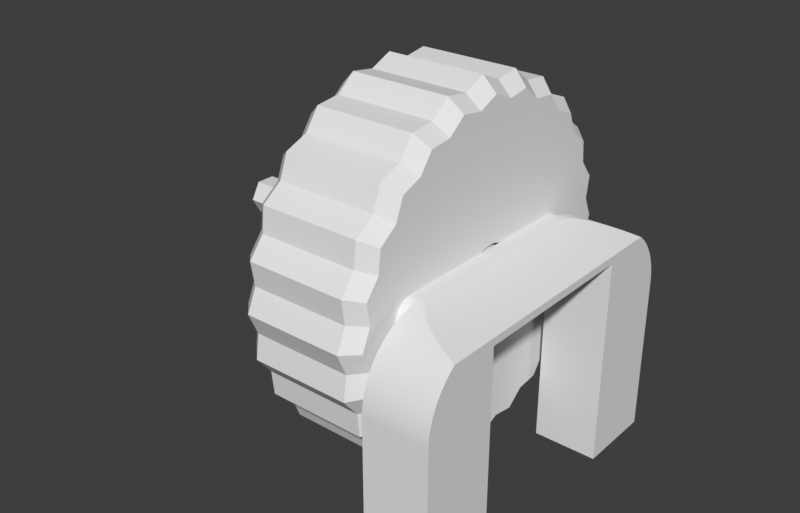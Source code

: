 # Source: scrollwheel.blend  (saved by Blender 4.5.87; exported with 4.5.12 LTS)
import bpy
from mathutils import Matrix  # noqa: F401  (used for matrix-valued properties, if any)

bpy.ops.wm.read_factory_settings(use_empty=True)
scene = bpy.context.scene
scene.name = 'Scene'

# ---- collections
col_scrollwheel = bpy.data.collections.new('Scrollwheel'); scene.collection.children.link(col_scrollwheel)
col_scrolwheel_bools = bpy.data.collections.new('Scrolwheel bools'); scene.collection.children.link(col_scrolwheel_bools)
col_basemesh = bpy.data.collections.new('basemesh')  # instanced only; not linked into the scene

# ---- materials (node trees are filled in below, after node groups)
mat_material_001 = bpy.data.materials.new('Material.001')

# ---- node groups
ng_scroll_parameters = bpy.data.node_groups.new('scroll parameters', 'GeometryNodeTree')
_s = ng_scroll_parameters.interface.new_socket(name='scroll radius offset', in_out='OUTPUT', socket_type='NodeSocketFloat')
_s.min_value = -2.0
_s.max_value = 3.0
_N = ng_scroll_parameters.nodes; _L = ng_scroll_parameters.links
n0 = _N.new('NodeGroupOutput'); n0.name = 'Group Output'; n0.location = (160, 0)
n0.width = 280
n0.inputs[0].default_value = 0.0
n0.is_active_output = True
ng_scroll = bpy.data.node_groups.new('scroll', 'GeometryNodeTree')
_s = ng_scroll.interface.new_socket(name='Geometry', in_out='OUTPUT', socket_type='NodeSocketGeometry')
_s = ng_scroll.interface.new_socket(name='Geometry', in_out='INPUT', socket_type='NodeSocketGeometry')
ng_scroll.is_modifier = True
_N = ng_scroll.nodes; _L = ng_scroll.links
n0 = _N.new('NodeGroupInput'); n0.name = 'Group Input'; n0.location = (-340, 0)
n1 = _N.new('NodeGroupOutput'); n1.name = 'Group Output'; n1.location = (660, 0)
n2 = _N.new('GeometryNodeSetPosition'); n2.name = 'Set Position'; n2.location = (420, 40)
n3 = _N.new('GeometryNodeInputNamedAttribute'); n3.name = 'Named Attribute'; n3.location = (-580, -40)
n3.inputs[0].default_value = 'scroll'
n4 = _N.new('GeometryNodeInputPosition'); n4.name = 'Position'; n4.location = (-800, -240)
n5 = _N.new('ShaderNodeCombineXYZ'); n5.name = 'Combine XYZ'; n5.location = (-380, -360)
n6 = _N.new('ShaderNodeSeparateXYZ'); n6.name = 'Separate XYZ'; n6.location = (-760, -380)
n7 = _N.new('ShaderNodeVectorMath'); n7.name = 'Vector Math'; n7.location = (60, -220)
n7.operation = 'SCALE'
n8 = _N.new('ShaderNodeVectorMath'); n8.name = 'Vector Math.002'; n8.location = (-140, -300)
n8.operation = 'NORMALIZE'
n9 = _N.new('GeometryNodeGroup'); n9.name = 'Value.001'; n9.location = (-260, -500)
n9.label = 'scroll'
n9.node_tree = ng_scroll_parameters
_L.new(n2.outputs[0], n1.inputs[0])
_L.new(n0.outputs[0], n2.inputs[0])
_L.new(n3.outputs[0], n2.inputs[1])
_L.new(n4.outputs[0], n6.inputs[0])
_L.new(n6.outputs[1], n5.inputs[1])
_L.new(n6.outputs[2], n5.inputs[2])
_L.new(n8.outputs[0], n7.inputs[0])
_L.new(n5.outputs[0], n8.inputs[0])
_L.new(n7.outputs[0], n2.inputs[3])
_L.new(n9.outputs[0], n7.inputs[3])
n1.is_active_output = True
ng_scroll_bool = bpy.data.node_groups.new('scroll bool', 'GeometryNodeTree')
_s = ng_scroll_bool.interface.new_socket(name='Geometry', in_out='OUTPUT', socket_type='NodeSocketGeometry')
_s = ng_scroll_bool.interface.new_socket(name='Geometry', in_out='INPUT', socket_type='NodeSocketGeometry')
ng_scroll_bool.is_modifier = True
_N = ng_scroll_bool.nodes; _L = ng_scroll_bool.links
n0 = _N.new('NodeGroupInput'); n0.name = 'Group Input'; n0.location = (-620, 40)
n1 = _N.new('NodeGroupOutput'); n1.name = 'Group Output'; n1.location = (540, 100)
n2 = _N.new('GeometryNodeSetPosition'); n2.name = 'Set Position'; n2.location = (220, 60)
n3 = _N.new('GeometryNodeInputPosition'); n3.name = 'Position'; n3.location = (-920, -140)
n4 = _N.new('ShaderNodeSeparateXYZ'); n4.name = 'Separate XYZ'; n4.location = (-760, -280)
n5 = _N.new('ShaderNodeCombineXYZ'); n5.name = 'Combine XYZ'; n5.location = (-540, -220)
n6 = _N.new('ShaderNodeVectorMath'); n6.name = 'Vector Math.001'; n6.location = (-80, -60)
n6.operation = 'SCALE'
n7 = _N.new('ShaderNodeVectorMath'); n7.name = 'Vector Math.002'; n7.location = (-260, -100)
n7.operation = 'NORMALIZE'
n8 = _N.new('GeometryNodeGroup'); n8.name = 'scroll parameters'; n8.location = (-200, -280)
n8.node_tree = ng_scroll_parameters
_L.new(n2.outputs[0], n1.inputs[0])
_L.new(n0.outputs[0], n2.inputs[0])
_L.new(n3.outputs[0], n4.inputs[0])
_L.new(n4.outputs[1], n5.inputs[1])
_L.new(n7.outputs[0], n6.inputs[0])
_L.new(n5.outputs[0], n7.inputs[0])
_L.new(n6.outputs[0], n2.inputs[3])
_L.new(n8.outputs[0], n6.inputs[3])
n1.is_active_output = True

# ---- material node trees

# ---- world
world_world = bpy.data.worlds.new('World'); scene.world = world_world
world_world.use_nodes = True; world_world.node_tree.nodes.clear()
_N = world_world.node_tree.nodes; _L = world_world.node_tree.links
n0 = _N.new('ShaderNodeOutputWorld'); n0.name = 'World Output'; n0.location = (300, 300)
n1 = _N.new('ShaderNodeBackground'); n1.name = 'Background'; n1.location = (10, 300)
n1.inputs[0].default_value = (0.239, 0.239, 0.239, 1.0)
n1.inputs[1].default_value = 0.2
_L.new(n1.outputs[0], n0.inputs[0])
n0.is_active_output = True
world_world.color = (0.05088, 0.05088, 0.05088)
world_world.use_sun_shadow = False
world_world.sun_shadow_jitter_overblur = 0.0

# ---- meshes
me_secondary_015mm_wheel = bpy.data.meshes.new('secondary_015mm_wheel')
me_secondary_015mm_wheel.from_pydata([(-0.75, 9.047, 1.191), (-6.0, 9.244, 2.477), (-0.75, 9.244, 2.477), (-6.0, 9.047, 1.191), (-0.75, 8.43, 3.492), (-6.0, 8.43, 3.492), (0.0, 8.54, 2.288), (0.0, 8.358, 1.1), (-6.75, 8.54, 2.288), (-6.75, 8.358, 1.1), (-0.75, 9.57, -2.704e-06), (-6.0, 9.57, -2.704e-06), (-6.0, 8.288, 4.785), (-0.75, 8.288, 4.785), (0.0, 7.788, 3.226), (-6.75, 7.788, 3.226), (0.0, -6.688, 5.132), (0.0, -5.132, 6.688), (0.0, -6.251, 6.251), (0.0, -3.226, 7.788), (0.0, -4.42, 7.656), (0.0, -7.788, 3.226), (0.0, -7.656, 4.42), (0.0, -1.1, 8.358), (0.0, -2.288, 8.54), (0.0, -8.358, 1.1), (0.0, -8.54, 2.288), (0.0, -8.358, -1.1), (0.0, -8.841, -1.899e-06), (0.0, 1.1, 8.358), (0.0, 1.674e-06, 8.841), (0.0, -7.788, -3.226), (0.0, -8.54, -2.288), (0.0, 3.226, 7.788), (0.0, 2.288, 8.54), (-1.374e-08, -1.152, 1.181), (-1.442e-08, -1.21, 1.122), (-1.302e-08, -1.092, 1.237), (-1.507e-08, -1.264, 1.061), (-1.227e-08, -1.029, 1.29), (-1.568e-08, -1.315, 0.9963), (-1.149e-08, -0.9632, 1.34), (-1.626e-08, -1.363, 0.9295), (-1.068e-08, -0.8952, 1.386), (-1.679e-08, -1.408, 0.8604), (-9.838e-09, -0.825, 1.429), (-1.728e-08, -1.449, 0.7891), (-8.976e-09, -0.7527, 1.468), (-1.773e-08, -1.487, 0.7159), (-8.093e-09, -0.6786, 1.504), (-1.813e-08, -1.52, 0.6409), (-7.188e-09, -0.6028, 1.536), (-1.849e-08, -1.55, 0.5643), (-6.267e-09, -0.5255, 1.564), (-1.88e-08, -1.577, 0.4863), (-5.329e-09, -0.4469, 1.588), (-1.907e-08, -1.599, 0.4071), (-4.378e-09, -0.3672, 1.609), (-1.929e-08, -1.617, 0.3269), (-3.417e-09, -0.2865, 1.625), (-1.946e-08, -1.632, 0.2459), (-2.447e-09, -0.2052, 1.637), (-1.958e-08, -1.642, 0.1643), (-1.47e-09, -0.1233, 1.645), (0.0, 5.132, 6.688), (0.0, 4.42, 7.656), (0.0, -6.688, -5.132), (0.0, -7.656, -4.42), (-1.965e-08, -1.648, 0.08225), (-4.905e-10, -0.04114, 1.649), (-1.968e-08, -1.65, 7.212e-08), (4.905e-10, 0.04114, 1.649), (-1.965e-08, -1.648, -0.08225), (1.47e-09, 0.1233, 1.645), (-1.958e-08, -1.642, -0.1643), (2.447e-09, 0.2052, 1.637), (-1.946e-08, -1.632, -0.2459), (3.417e-09, 0.2865, 1.625), (-1.929e-08, -1.617, -0.3269), (4.378e-09, 0.3672, 1.609), (-1.907e-08, -1.599, -0.4071), (5.329e-09, 0.4469, 1.588), (-1.88e-08, -1.577, -0.4863), (6.267e-09, 0.5255, 1.564), (-1.849e-08, -1.55, -0.5643), (7.188e-09, 0.6028, 1.536), (-1.813e-08, -1.52, -0.6409), (8.093e-09, 0.6786, 1.504), (-1.773e-08, -1.487, -0.7159), (8.976e-09, 0.7527, 1.468), (-1.728e-08, -1.449, -0.7891), (9.838e-09, 0.825, 1.429), (-1.679e-08, -1.408, -0.8604), (1.068e-08, 0.8952, 1.386), (-1.626e-08, -1.363, -0.9295), (1.149e-08, 0.9632, 1.34), (-1.568e-08, -1.315, -0.9963), (1.227e-08, 1.029, 1.29), (-1.507e-08, -1.264, -1.061), (1.302e-08, 1.092, 1.237), (-1.442e-08, -1.21, -1.122), (1.374e-08, 1.152, 1.181), (-1.374e-08, -1.152, -1.181), (0.0, 6.688, 5.132), (0.0, 6.251, 6.251), (1.442e-08, 1.21, 1.122), (1.507e-08, 1.264, 1.061), (1.568e-08, 1.315, 0.9963), (1.626e-08, 1.363, 0.9295), (1.679e-08, 1.408, 0.8604), (0.0, -5.132, -6.688), (0.0, -6.251, -6.251), (-9.838e-09, -0.825, -1.429), (-1.068e-08, -0.8952, -1.386), (-1.149e-08, -0.9632, -1.34), (-1.227e-08, -1.029, -1.29), (-1.302e-08, -1.092, -1.237), (0.0, 7.656, 4.42), (1.728e-08, 1.449, 0.7891), (1.773e-08, 1.487, 0.7159), (1.813e-08, 1.52, 0.6409), (1.849e-08, 1.55, 0.5643), (1.88e-08, 1.577, 0.4863), (1.907e-08, 1.599, 0.4071), (0.0, -3.226, -7.788), (0.0, -4.42, -7.656), (-5.329e-09, -0.4469, -1.588), (-6.267e-09, -0.5255, -1.564), (-7.188e-09, -0.6028, -1.536), (-8.093e-09, -0.6786, -1.504), (-8.976e-09, -0.7527, -1.468), (1.929e-08, 1.617, 0.3269), (1.946e-08, 1.632, 0.2459), (1.958e-08, 1.642, 0.1643), (1.965e-08, 1.648, 0.08225), (1.968e-08, 1.65, -7.212e-08), (0.0, -1.1, -8.358), (0.0, -2.288, -8.54), (-4.905e-10, -0.04114, -1.649), (-1.47e-09, -0.1233, -1.645), (-2.447e-09, -0.2052, -1.637), (-3.417e-09, -0.2865, -1.625), (-4.378e-09, -0.3672, -1.609), (0.0, 8.358, -1.1), (0.0, 8.841, -2.672e-06), (1.965e-08, 1.648, -0.08225), (1.958e-08, 1.642, -0.1643), (1.946e-08, 1.632, -0.2459), (1.929e-08, 1.617, -0.3269), (1.907e-08, 1.599, -0.4071), (0.0, 1.1, -8.358), (0.0, 9.013e-07, -8.841), (5.329e-09, 0.4469, -1.588), (4.378e-09, 0.3672, -1.609), (3.417e-09, 0.2865, -1.625), (2.447e-09, 0.2052, -1.637), (1.47e-09, 0.1233, -1.645), (4.905e-10, 0.04114, -1.649), (0.0, 7.788, -3.226), (0.0, 8.54, -2.288), (1.88e-08, 1.577, -0.4863), (1.849e-08, 1.55, -0.5643), (1.813e-08, 1.52, -0.6409), (1.773e-08, 1.487, -0.7159), (1.728e-08, 1.449, -0.7891), (0.0, 3.226, -7.788), (0.0, 2.288, -8.54), (9.838e-09, 0.825, -1.429), (8.976e-09, 0.7527, -1.468), (8.093e-09, 0.6786, -1.504), (7.188e-09, 0.6028, -1.536), (6.267e-09, 0.5255, -1.564), (0.0, 6.688, -5.132), (1.679e-08, 1.408, -0.8604), (1.626e-08, 1.363, -0.9295), (1.568e-08, 1.315, -0.9963), (1.507e-08, 1.264, -1.061), (1.442e-08, 1.21, -1.122), (1.374e-08, 1.152, -1.181), (0.0, 5.132, -6.688), (1.302e-08, 1.092, -1.237), (1.227e-08, 1.029, -1.29), (1.149e-08, 0.9632, -1.34), (1.068e-08, 0.8952, -1.386), (0.0, 7.656, -4.42), (0.0, 4.42, -7.656), (0.0, 6.251, -6.251), (-6.75, -6.688, 5.132), (-6.75, -6.251, 6.251), (-6.75, -5.132, 6.688), (-6.75, -3.226, 7.788), (-6.75, -4.42, 7.656), (-6.75, -7.788, 3.226), (-6.75, -7.656, 4.42), (-6.75, -1.1, 8.358), (-6.75, -2.288, 8.54), (-6.75, -8.358, 1.1), (-6.75, -8.54, 2.288), (-6.75, 1.1, 8.358), (-6.75, 1.746e-06, 8.841), (-6.75, -8.358, -1.1), (-6.75, -8.841, -1.899e-06), (-6.75, -5.498, 0.866), (-6.75, -6.364, 2.782e-07), (-6.75, -7.788, -3.226), (-6.75, -8.54, -2.288), (-6.75, 3.226, 7.788), (-6.75, 2.288, 8.54), (-6.75, -3.023, 0.866), (-6.75, 2.505e-07, 3.889), (-6.75, 5.132, 6.688), (-6.75, 4.42, 7.656), (-6.75, -6.688, -5.132), (-6.75, -7.656, -4.42), (-6.75, 6.688, 5.132), (-6.75, 6.251, 6.251), (-6.75, -5.132, -6.688), (-6.75, -6.251, -6.251), (-6.75, 3.023, 0.866), (-6.75, 5.498, 0.866), (-6.75, 7.656, 4.42), (-6.75, -3.226, -7.788), (-6.75, -4.42, -7.656), (-6.75, -1.977e-07, -6.364), (-6.75, 6.364, -2.782e-07), (-6.75, -1.1, -8.358), (-6.75, -2.288, -8.54), (-6.75, 8.358, -1.1), (-6.75, 8.841, -2.672e-06), (-6.75, 1.1, -8.358), (-6.75, 9.73e-07, -8.841), (-6.75, 7.788, -3.226), (-6.75, 8.54, -2.288), (-6.75, 3.226, -7.788), (-6.75, 2.288, -8.54), (-6.75, 6.688, -5.132), (-6.75, 5.132, -6.688), (-6.75, 7.656, -4.42), (-6.75, 4.42, -7.656), (-6.75, 6.251, -6.251), (-0.75, 9.047, -1.191), (-6.0, 9.047, -1.191), (-0.75, 7.239, 5.555), (-6.0, 7.239, 5.555), (-0.75, 9.244, -2.477), (-0.75, 6.767, 6.767), (-0.75, 8.43, -3.492), (-0.75, 5.555, 7.239), (-0.75, 8.288, -4.785), (-0.75, 4.785, 8.288), (-0.75, 7.239, -5.555), (-0.75, 3.492, 8.43), (-0.75, 6.767, -6.767), (-0.75, 2.477, 9.244), (-0.75, 5.555, -7.239), (-0.75, 1.191, 9.047), (-0.75, 4.785, -8.288), (-0.75, 1.714e-06, 9.57), (-0.75, 3.492, -8.43), (-0.75, -1.191, 9.047), (-0.75, 2.477, -9.244), (-0.75, -2.477, 9.244), (-0.75, 1.191, -9.047), (-0.75, -3.492, 8.43), (-0.75, 8.774e-07, -9.57), (-0.75, -4.785, 8.288), (-0.75, -1.191, -9.047), (-0.75, -5.555, 7.239), (-0.75, -2.477, -9.244), (-0.75, -6.767, 6.767), (-0.75, -3.492, -8.43), (-0.75, -7.239, 5.555), (-0.75, -4.785, -8.288), (-0.75, -8.288, 4.785), (-0.75, -5.555, -7.239), (-0.75, -8.43, 3.492), (-0.75, -6.767, -6.767), (-0.75, -9.244, 2.477), (-0.75, -7.239, -5.555), (-0.75, -9.047, 1.191), (-0.75, -8.288, -4.785), (-0.75, -9.57, -1.868e-06), (-0.75, -8.43, -3.492), (-0.75, -9.047, -1.191), (-0.75, -9.244, -2.477), (-4.5, 1.65, -7.212e-08), (-4.5, 1.648, -0.08225), (-4.5, 1.642, -0.1643), (-4.5, 1.632, -0.2459), (-4.5, 1.617, -0.3269), (-4.5, 1.599, -0.4071), (-4.5, 1.577, -0.4863), (-4.5, 1.55, -0.5643), (-4.5, 1.52, -0.6409), (-4.5, 1.487, -0.7159), (-4.5, 1.449, -0.7891), (-4.5, 1.408, -0.8604), (-4.5, 1.363, -0.9295), (-4.5, 1.315, -0.9963), (-4.5, 1.264, -1.061), (-4.5, 1.21, -1.122), (-4.5, 1.152, -1.181), (-4.5, 1.092, -1.237), (-4.5, 1.029, -1.29), (-4.5, 0.9632, -1.34), (-4.5, 0.8952, -1.386), (-4.5, 0.825, -1.429), (-4.5, 0.7527, -1.468), (-4.5, 0.6786, -1.504), (-4.5, 0.6028, -1.536), (-4.5, 0.5255, -1.564), (-4.5, 0.4469, -1.588), (-4.5, 0.3672, -1.609), (-4.5, 0.2865, -1.625), (-4.5, 0.2052, -1.637), (-4.5, 0.1233, -1.645), (-4.5, 0.04114, -1.649), (-4.5, -0.04114, -1.649), (-4.5, -0.1233, -1.645), (-4.5, -0.2052, -1.637), (-4.5, -0.2865, -1.625), (-4.5, -0.3672, -1.609), (-4.5, -0.4469, -1.588), (-4.5, -0.5255, -1.564), (-4.5, -0.6028, -1.536), (-4.5, -0.6786, -1.504), (-4.5, -0.7527, -1.468), (-4.5, -0.825, -1.429), (-4.5, -0.8952, -1.386), (-4.5, -0.9632, -1.34), (-4.5, -1.029, -1.29), (-4.5, -1.092, -1.237), (-4.5, -1.152, -1.181), (-4.5, -1.21, -1.122), (-4.5, -1.264, -1.061), (-4.5, -1.315, -0.9963), (-4.5, -1.363, -0.9295), (-4.5, -1.408, -0.8604), (-4.5, -1.449, -0.7891), (-4.5, -1.487, -0.7159), (-4.5, -1.52, -0.6409), (-4.5, -1.55, -0.5643), (-4.5, -1.577, -0.4863), (-4.5, -1.599, -0.4071), (-4.5, -1.617, -0.3269), (-4.5, -1.632, -0.2459), (-4.5, -1.642, -0.1643), (-4.5, -1.648, -0.08225), (-4.5, -1.65, 7.212e-08), (-4.5, -1.648, 0.08225), (-4.5, -1.642, 0.1643), (-4.5, -1.632, 0.2459), (-4.5, -1.617, 0.3269), (-4.5, -1.599, 0.4071), (-4.5, -1.577, 0.4863), (-4.5, -1.55, 0.5643), (-4.5, -1.52, 0.6409), (-4.5, -1.487, 0.7159), (-4.5, -1.449, 0.7891), (-4.5, -1.408, 0.8604), (-4.5, -1.363, 0.9295), (-4.5, -1.315, 0.9963), (-4.5, -1.264, 1.061), (-4.5, -1.21, 1.122), (-4.5, -1.152, 1.181), (-4.5, -1.092, 1.237), (-4.5, -1.029, 1.29), (-4.5, -0.9632, 1.34), (-4.5, -0.8952, 1.386), (-4.5, -0.825, 1.429), (-4.5, -0.7527, 1.468), (-4.5, -0.6786, 1.504), (-4.5, -0.6028, 1.536), (-4.5, -0.5255, 1.564), (-4.5, -0.4469, 1.588), (-4.5, -0.3672, 1.609), (-4.5, -0.2865, 1.625), (-4.5, -0.2052, 1.637), (-4.5, -0.1233, 1.645), (-4.5, -0.04114, 1.649), (-4.5, 0.04114, 1.649), (-4.5, 0.1233, 1.645), (-4.5, 0.2052, 1.637), (-4.5, 0.2865, 1.625), (-4.5, 0.3672, 1.609), (-4.5, 0.4469, 1.588), (-4.5, 0.5255, 1.564), (-4.5, 0.6028, 1.536), (-4.5, 0.6786, 1.504), (-4.5, 0.7527, 1.468), (-4.5, 0.825, 1.429), (-4.5, 0.8952, 1.386), (-4.5, 0.9632, 1.34), (-4.5, 1.029, 1.29), (-4.5, 1.092, 1.237), (-4.5, 1.152, 1.181), (-4.5, 1.21, 1.122), (-4.5, 1.264, 1.061), (-4.5, 1.315, 0.9963), (-4.5, 1.363, 0.9295), (-4.5, 1.408, 0.8604), (-4.5, 1.449, 0.7891), (-4.5, 1.487, 0.7159), (-4.5, 1.52, 0.6409), (-4.5, 1.55, 0.5643), (-4.5, 1.577, 0.4863), (-4.5, 1.599, 0.4071), (-4.5, 1.617, 0.3269), (-4.5, 1.632, 0.2459), (-4.5, 1.642, 0.1643), (-4.5, 1.648, 0.08225), (-6.0, 9.244, -2.477), (-6.0, 6.767, 6.767), (-6.0, 8.43, -3.492), (-6.0, 5.555, 7.239), (-6.0, 8.288, -4.785), (-6.0, 4.785, 8.288), (-6.0, 7.239, -5.555), (-6.0, 3.492, 8.43), (-6.0, 6.767, -6.767), (-6.0, 2.477, 9.244), (-6.0, 5.555, -7.239), (-6.0, 1.191, 9.047), (-6.0, 4.785, -8.288), (-6.0, 1.77e-06, 9.57), (-6.0, 3.492, -8.43), (-6.0, -1.191, 9.047), (-6.0, 2.477, -9.244), (-6.0, -2.477, 9.244), (-6.0, 1.191, -9.047), (-6.0, -3.492, 8.43), (-6.0, 9.331e-07, -9.57), (-6.0, -4.785, 8.288), (-6.0, -1.191, -9.047), (-6.0, -5.555, 7.239), (-6.0, -2.477, -9.244), (-6.0, -6.767, 6.767), (-6.0, -3.492, -8.43), (-6.0, -7.239, 5.555), (-6.0, -4.785, -8.288), (-6.0, -8.288, 4.785), (-6.0, -5.555, -7.239), (-6.0, -8.43, 3.492), (-6.0, -6.767, -6.767), (-6.0, -9.244, 2.477), (-6.0, -7.239, -5.555), (-6.0, -9.047, 1.191), (-6.0, -8.288, -4.785), (-6.0, -9.57, -1.868e-06), (-6.0, -8.43, -3.492), (-6.0, -9.047, -1.191), (-6.0, -9.244, -2.477), (-4.5, -5.498, 0.866), (-4.5, -3.023, 0.866), (-4.5, 2.237e-07, 3.889), (-4.5, 3.023, 0.866), (-4.5, 5.498, 0.866), (-4.5, 6.364, -2.782e-07), (-4.5, -2.245e-07, -6.364), (-4.5, -6.364, 2.782e-07)], [], [(0, 1, 2), (0, 3, 1), (4, 2, 1), (4, 1, 5), (0, 2, 6), (7, 0, 6), (3, 8, 1), (9, 8, 3), (0, 10, 11), (0, 11, 3), (4, 12, 13), (4, 5, 12), (4, 6, 2), (14, 6, 4), (5, 1, 8), (15, 5, 8), (16, 17, 18), (19, 20, 17), (21, 16, 22), (23, 24, 19), (25, 21, 26), (27, 25, 28), (29, 30, 23), (31, 27, 32), (33, 34, 29), (35, 17, 16), (36, 35, 16), (37, 17, 35), (38, 36, 16), (39, 17, 37), (40, 38, 16), (41, 17, 39), (42, 40, 16), (43, 17, 41), (44, 42, 16), (45, 17, 43), (45, 19, 17), (46, 44, 16), (46, 16, 21), (47, 19, 45), (48, 46, 21), (49, 19, 47), (50, 48, 21), (51, 19, 49), (52, 50, 21), (53, 19, 51), (54, 52, 21), (55, 19, 53), (55, 23, 19), (56, 54, 21), (56, 21, 25), (57, 23, 55), (58, 56, 25), (59, 23, 57), (60, 58, 25), (61, 23, 59), (62, 60, 25), (63, 23, 61), (64, 65, 33), (66, 31, 67), (68, 62, 25), (69, 23, 63), (70, 68, 25), (70, 25, 27), (71, 29, 23), (71, 23, 69), (72, 70, 27), (73, 29, 71), (74, 72, 27), (75, 29, 73), (76, 74, 27), (77, 29, 75), (78, 76, 27), (79, 29, 77), (80, 27, 31), (80, 78, 27), (81, 33, 29), (81, 29, 79), (82, 80, 31), (83, 33, 81), (84, 82, 31), (85, 33, 83), (86, 84, 31), (87, 33, 85), (88, 86, 31), (89, 33, 87), (90, 88, 31), (91, 33, 89), (91, 64, 33), (92, 90, 31), (92, 31, 66), (93, 64, 91), (94, 92, 66), (95, 64, 93), (96, 94, 66), (97, 64, 95), (98, 96, 66), (99, 64, 97), (100, 98, 66), (101, 64, 99), (102, 100, 66), (103, 64, 101), (103, 104, 64), (103, 101, 105), (103, 105, 106), (103, 106, 107), (103, 107, 108), (103, 108, 109), (110, 66, 111), (110, 102, 66), (110, 112, 113), (110, 113, 114), (110, 114, 115), (110, 115, 116), (110, 116, 102), (14, 117, 103), (14, 109, 118), (14, 118, 119), (14, 119, 120), (14, 120, 121), (14, 121, 122), (14, 122, 123), (14, 103, 109), (124, 110, 125), (124, 112, 110), (124, 126, 127), (124, 127, 128), (124, 128, 129), (124, 129, 130), (124, 130, 112), (7, 6, 14), (7, 14, 123), (7, 123, 131), (7, 131, 132), (7, 132, 133), (7, 133, 134), (7, 134, 135), (136, 124, 137), (136, 126, 124), (136, 138, 139), (136, 139, 140), (136, 140, 141), (136, 141, 142), (136, 142, 126), (143, 144, 7), (143, 7, 135), (143, 135, 145), (143, 145, 146), (143, 146, 147), (143, 147, 148), (143, 148, 149), (150, 136, 151), (150, 152, 153), (150, 153, 154), (150, 138, 136), (150, 154, 155), (150, 155, 156), (150, 156, 157), (150, 157, 138), (158, 159, 143), (158, 143, 149), (158, 149, 160), (158, 160, 161), (158, 161, 162), (158, 162, 163), (158, 163, 164), (165, 150, 166), (165, 167, 168), (165, 168, 169), (165, 169, 170), (165, 170, 171), (165, 171, 152), (165, 152, 150), (172, 164, 173), (172, 173, 174), (172, 174, 175), (172, 175, 176), (172, 176, 177), (172, 177, 178), (172, 158, 164), (179, 172, 178), (179, 178, 180), (179, 180, 181), (179, 181, 182), (179, 182, 183), (179, 183, 167), (179, 167, 165), (184, 158, 172), (185, 179, 165), (186, 172, 179), (0, 144, 10), (7, 144, 0), (187, 188, 189), (190, 189, 191), (192, 193, 187), (194, 190, 195), (196, 197, 192), (198, 194, 199), (200, 201, 196), (202, 192, 187), (202, 196, 192), (203, 200, 196), (203, 196, 202), (204, 205, 200), (204, 200, 203), (206, 198, 207), (208, 187, 189), (208, 202, 187), (209, 189, 190), (209, 190, 194), (209, 194, 198), (209, 198, 206), (209, 208, 189), (210, 206, 211), (210, 209, 206), (212, 213, 204), (212, 204, 203), (214, 210, 215), (216, 217, 212), (218, 210, 214), (218, 209, 210), (219, 218, 214), (15, 219, 214), (15, 214, 220), (221, 222, 216), (223, 221, 216), (9, 219, 15), (9, 15, 8), (9, 224, 219), (225, 226, 221), (225, 221, 223), (227, 9, 228), (227, 224, 9), (229, 230, 225), (229, 225, 223), (231, 227, 232), (231, 224, 227), (233, 234, 229), (233, 229, 223), (235, 224, 231), (236, 233, 223), (237, 235, 231), (238, 233, 236), (239, 236, 235), (203, 223, 216), (203, 216, 212), (223, 224, 235), (223, 235, 236), (3, 11, 228), (9, 3, 228), (240, 11, 10), (240, 241, 11), (242, 13, 12), (242, 12, 243), (4, 13, 117), (14, 4, 117), (5, 220, 12), (15, 220, 5), (240, 10, 144), (143, 240, 144), (242, 117, 13), (103, 117, 242), (240, 159, 244), (143, 159, 240), (242, 245, 104), (103, 242, 104), (246, 244, 159), (158, 246, 159), (247, 104, 245), (64, 104, 247), (246, 184, 248), (158, 184, 246), (247, 249, 65), (64, 247, 65), (250, 248, 184), (172, 250, 184), (251, 65, 249), (33, 65, 251), (250, 186, 252), (172, 186, 250), (251, 253, 34), (33, 251, 34), (254, 252, 186), (179, 254, 186), (255, 34, 253), (29, 34, 255), (254, 185, 256), (179, 185, 254), (255, 257, 30), (29, 255, 30), (258, 256, 185), (165, 258, 185), (259, 30, 257), (23, 30, 259), (258, 166, 260), (165, 166, 258), (259, 261, 24), (23, 259, 24), (262, 260, 166), (150, 262, 166), (263, 24, 261), (19, 24, 263), (262, 151, 264), (150, 151, 262), (263, 265, 20), (19, 263, 20), (266, 264, 151), (136, 266, 151), (267, 20, 265), (17, 20, 267), (266, 137, 268), (136, 137, 266), (267, 269, 18), (17, 267, 18), (270, 268, 137), (124, 270, 137), (271, 18, 269), (16, 18, 271), (270, 125, 272), (124, 125, 270), (271, 273, 22), (16, 271, 22), (274, 272, 125), (110, 274, 125), (275, 22, 273), (21, 22, 275), (274, 111, 276), (110, 111, 274), (275, 277, 26), (21, 275, 26), (278, 276, 111), (66, 278, 111), (279, 26, 277), (25, 26, 279), (278, 67, 280), (66, 67, 278), (279, 281, 28), (25, 279, 28), (282, 280, 67), (31, 282, 67), (283, 28, 281), (27, 28, 283), (282, 32, 284), (31, 32, 282), (283, 284, 32), (27, 283, 32), (145, 135, 285), (145, 285, 286), (145, 286, 287), (146, 287, 288), (146, 145, 287), (147, 146, 288), (148, 288, 289), (148, 289, 290), (148, 147, 288), (149, 290, 291), (149, 148, 290), (160, 149, 291), (161, 291, 292), (161, 292, 293), (161, 160, 291), (162, 161, 293), (163, 293, 294), (163, 294, 295), (163, 162, 293), (164, 163, 295), (173, 164, 295), (173, 295, 296), (174, 173, 296), (174, 296, 297), (174, 297, 298), (175, 174, 298), (176, 175, 298), (176, 298, 299), (176, 299, 300), (177, 176, 300), (178, 177, 300), (178, 300, 301), (180, 301, 302), (180, 178, 301), (181, 302, 303), (181, 303, 304), (181, 180, 302), (182, 304, 305), (182, 181, 304), (183, 182, 305), (167, 305, 306), (167, 306, 307), (167, 183, 305), (168, 167, 307), (169, 307, 308), (169, 308, 309), (169, 168, 307), (170, 169, 309), (171, 309, 310), (171, 170, 309), (152, 310, 311), (152, 311, 312), (152, 171, 310), (153, 152, 312), (154, 312, 313), (154, 153, 312), (155, 313, 314), (155, 154, 313), (156, 314, 315), (156, 155, 314), (157, 315, 316), (157, 316, 317), (157, 156, 315), (138, 157, 317), (139, 317, 318), (139, 318, 319), (139, 138, 317), (140, 139, 319), (141, 319, 320), (141, 140, 319), (142, 320, 321), (142, 141, 320), (126, 321, 322), (126, 142, 321), (127, 126, 322), (127, 322, 323), (128, 127, 323), (128, 323, 324), (129, 128, 324), (129, 324, 325), (130, 129, 325), (130, 325, 326), (112, 130, 326), (112, 326, 327), (113, 112, 327), (113, 327, 328), (114, 113, 328), (114, 328, 329), (115, 114, 329), (115, 329, 330), (116, 115, 330), (116, 330, 331), (102, 116, 331), (102, 331, 332), (102, 332, 333), (100, 102, 333), (98, 333, 334), (98, 100, 333), (96, 334, 335), (96, 335, 336), (96, 98, 334), (94, 96, 336), (92, 336, 337), (92, 94, 336), (90, 337, 338), (90, 92, 337), (88, 338, 339), (88, 90, 338), (86, 339, 340), (86, 88, 339), (84, 340, 341), (84, 86, 340), (82, 341, 342), (82, 84, 341), (80, 342, 343), (80, 82, 342), (78, 343, 344), (78, 80, 343), (76, 344, 345), (76, 345, 346), (76, 78, 344), (74, 76, 346), (74, 346, 347), (72, 74, 347), (70, 72, 347), (70, 347, 348), (68, 70, 348), (68, 348, 349), (62, 68, 349), (62, 349, 350), (60, 62, 350), (60, 350, 351), (58, 60, 351), (58, 351, 352), (56, 58, 352), (56, 352, 353), (54, 56, 353), (54, 353, 354), (52, 54, 354), (52, 354, 355), (50, 52, 355), (50, 355, 356), (50, 356, 357), (48, 50, 357), (46, 48, 357), (46, 357, 358), (44, 46, 358), (44, 358, 359), (44, 359, 360), (42, 44, 360), (40, 42, 360), (40, 360, 361), (38, 40, 361), (38, 361, 362), (36, 38, 362), (36, 362, 363), (36, 363, 364), (35, 36, 364), (37, 35, 364), (37, 364, 365), (39, 37, 365), (39, 365, 366), (41, 39, 366), (41, 366, 367), (43, 367, 368), (43, 41, 367), (43, 368, 369), (45, 43, 369), (47, 369, 370), (47, 45, 369), (49, 370, 371), (49, 371, 372), (49, 47, 370), (51, 49, 372), (53, 51, 372), (53, 372, 373), (55, 53, 373), (55, 373, 374), (55, 374, 375), (57, 55, 375), (57, 375, 376), (59, 57, 376), (61, 59, 376), (61, 376, 377), (63, 61, 377), (63, 377, 378), (69, 63, 378), (69, 378, 379), (69, 379, 380), (71, 69, 380), (73, 71, 380), (73, 380, 381), (75, 73, 381), (75, 381, 382), (77, 75, 382), (77, 382, 383), (79, 384, 385), (79, 77, 383), (79, 383, 384), (81, 79, 385), (83, 385, 386), (83, 386, 387), (83, 81, 385), (85, 83, 387), (87, 387, 388), (87, 85, 387), (89, 388, 389), (89, 87, 388), (91, 389, 390), (91, 89, 389), (93, 390, 391), (93, 91, 390), (95, 391, 392), (95, 93, 391), (97, 392, 393), (97, 95, 392), (99, 393, 394), (99, 97, 393), (101, 394, 395), (101, 99, 394), (105, 395, 396), (105, 101, 395), (106, 105, 396), (106, 396, 397), (107, 106, 397), (107, 397, 398), (108, 107, 398), (108, 398, 399), (109, 108, 399), (109, 399, 400), (109, 400, 401), (118, 109, 401), (119, 401, 402), (119, 118, 401), (120, 402, 403), (120, 119, 402), (121, 403, 404), (121, 120, 403), (122, 404, 405), (122, 121, 404), (123, 405, 406), (123, 406, 407), (123, 122, 405), (131, 123, 407), (132, 407, 408), (132, 131, 407), (133, 408, 409), (133, 409, 410), (133, 132, 408), (134, 133, 410), (135, 410, 285), (135, 134, 410), (241, 228, 11), (227, 228, 241), (243, 12, 220), (214, 243, 220), (241, 411, 232), (227, 241, 232), (243, 215, 412), (214, 215, 243), (413, 232, 411), (231, 232, 413), (414, 412, 215), (210, 414, 215), (413, 415, 237), (231, 413, 237), (414, 211, 416), (210, 211, 414), (417, 237, 415), (235, 237, 417), (418, 416, 211), (206, 418, 211), (417, 419, 239), (235, 417, 239), (418, 207, 420), (206, 207, 418), (421, 239, 419), (236, 239, 421), (422, 420, 207), (198, 422, 207), (421, 423, 238), (236, 421, 238), (422, 199, 424), (198, 199, 422), (425, 238, 423), (233, 238, 425), (426, 424, 199), (194, 426, 199), (425, 427, 234), (233, 425, 234), (426, 195, 428), (194, 195, 426), (429, 234, 427), (229, 234, 429), (430, 428, 195), (190, 430, 195), (429, 431, 230), (229, 429, 230), (430, 191, 432), (190, 191, 430), (433, 230, 431), (225, 230, 433), (434, 432, 191), (189, 434, 191), (433, 435, 226), (225, 433, 226), (434, 188, 436), (189, 188, 434), (437, 226, 435), (221, 226, 437), (438, 436, 188), (187, 438, 188), (437, 439, 222), (221, 437, 222), (438, 193, 440), (187, 193, 438), (441, 222, 439), (216, 222, 441), (442, 440, 193), (192, 442, 193), (441, 443, 217), (216, 441, 217), (442, 197, 444), (192, 197, 442), (445, 217, 443), (212, 217, 445), (446, 444, 197), (196, 446, 197), (445, 447, 213), (212, 445, 213), (446, 201, 448), (196, 201, 446), (449, 213, 447), (204, 213, 449), (450, 448, 201), (200, 450, 201), (449, 451, 205), (204, 449, 205), (450, 205, 451), (200, 205, 450), (208, 452, 202), (208, 453, 452), (208, 209, 454), (208, 454, 453), (218, 454, 209), (218, 455, 454), (219, 455, 218), (219, 456, 455), (224, 456, 219), (224, 457, 456), (223, 457, 224), (223, 458, 457), (223, 203, 459), (223, 459, 458), (203, 202, 452), (203, 452, 459), (240, 244, 411), (240, 411, 241), (242, 412, 245), (242, 243, 412), (246, 411, 244), (246, 413, 411), (247, 245, 412), (247, 412, 414), (246, 248, 415), (246, 415, 413), (247, 416, 249), (247, 414, 416), (250, 415, 248), (250, 417, 415), (251, 249, 416), (251, 416, 418), (250, 252, 419), (250, 419, 417), (251, 420, 253), (251, 418, 420), (254, 419, 252), (254, 421, 419), (255, 253, 420), (255, 420, 422), (254, 256, 423), (254, 423, 421), (255, 424, 257), (255, 422, 424), (258, 423, 256), (258, 425, 423), (259, 257, 424), (259, 424, 426), (258, 260, 427), (258, 427, 425), (259, 428, 261), (259, 426, 428), (262, 427, 260), (262, 429, 427), (263, 261, 428), (263, 428, 430), (262, 264, 431), (262, 431, 429), (263, 432, 265), (263, 430, 432), (266, 431, 264), (266, 433, 431), (267, 265, 432), (267, 432, 434), (266, 268, 435), (266, 435, 433), (267, 436, 269), (267, 434, 436), (270, 435, 268), (270, 437, 435), (271, 269, 436), (271, 436, 438), (270, 272, 439), (270, 439, 437), (271, 440, 273), (271, 438, 440), (274, 439, 272), (274, 441, 439), (275, 273, 440), (275, 440, 442), (274, 276, 443), (274, 443, 441), (275, 444, 277), (275, 442, 444), (278, 443, 276), (278, 445, 443), (279, 277, 444), (279, 444, 446), (278, 280, 447), (278, 447, 445), (279, 448, 281), (279, 446, 448), (282, 447, 280), (282, 449, 447), (283, 281, 448), (283, 448, 450), (282, 284, 451), (282, 451, 449), (283, 451, 284), (283, 450, 451), (380, 379, 454), (378, 454, 379), (381, 380, 454), (377, 454, 378), (382, 381, 454), (376, 454, 377), (383, 382, 454), (375, 454, 376), (384, 383, 454), (374, 454, 375), (385, 384, 454), (373, 454, 374), (386, 385, 454), (372, 454, 373), (387, 386, 454), (371, 454, 372), (388, 387, 454), (370, 454, 371), (389, 388, 454), (369, 454, 370), (390, 389, 454), (368, 454, 369), (391, 390, 454), (367, 454, 368), (392, 391, 454), (455, 393, 392), (455, 394, 393), (455, 395, 394), (455, 396, 395), (455, 397, 396), (455, 398, 397), (455, 399, 398), (455, 392, 454), (453, 361, 360), (453, 362, 361), (453, 363, 362), (453, 364, 363), (453, 365, 364), (453, 454, 367), (453, 366, 365), (453, 367, 366), (359, 453, 360), (400, 399, 455), (358, 453, 359), (401, 400, 455), (357, 453, 358), (402, 401, 455), (356, 453, 357), (403, 402, 455), (355, 453, 356), (404, 403, 455), (354, 453, 355), (405, 404, 455), (353, 453, 354), (406, 405, 455), (352, 453, 353), (407, 406, 455), (351, 453, 352), (408, 407, 455), (350, 453, 351), (409, 408, 455), (349, 453, 350), (410, 409, 455), (348, 453, 349), (457, 455, 456), (285, 410, 455), (459, 452, 453), (347, 453, 348), (286, 285, 455), (346, 453, 347), (287, 286, 455), (345, 453, 346), (288, 287, 455), (344, 453, 345), (289, 288, 455), (343, 453, 344), (290, 289, 455), (342, 453, 343), (291, 290, 455), (341, 453, 342), (292, 291, 455), (340, 453, 341), (340, 459, 453), (293, 455, 457), (293, 292, 455), (339, 459, 340), (294, 293, 457), (338, 459, 339), (295, 294, 457), (337, 459, 338), (296, 295, 457), (336, 459, 337), (297, 296, 457), (335, 459, 336), (298, 297, 457), (334, 459, 335), (299, 298, 457), (333, 459, 334), (300, 299, 457), (332, 459, 333), (301, 300, 457), (458, 302, 301), (458, 303, 302), (458, 304, 303), (458, 459, 332), (458, 305, 304), (458, 306, 305), (458, 307, 306), (458, 308, 307), (458, 309, 308), (458, 310, 309), (458, 311, 310), (458, 312, 311), (458, 301, 457), (458, 313, 312), (458, 314, 313), (458, 315, 314), (458, 316, 315), (458, 317, 316), (458, 318, 317), (458, 319, 318), (458, 320, 319), (458, 321, 320), (458, 322, 321), (458, 323, 322), (458, 324, 323), (458, 325, 324), (458, 326, 325), (458, 327, 326), (458, 328, 327), (458, 329, 328), (458, 330, 329), (458, 331, 330), (458, 332, 331)])
me_secondary_015mm_wheel.materials.append(mat_material_001)
me_secondary_015mm_wheel.update()
me_any_007mm_wheel_core = bpy.data.meshes.new('any_007mm_wheel_core')
me_any_007mm_wheel_core.from_pydata([(4.453, -6.75, -0.6456), (4.416, -6.75, -0.866), (4.416, -4.5, -0.866), (4.453, -4.5, -0.6456), (4.48, -6.75, -0.4235), (4.48, -4.5, -0.4235), (4.496, -6.75, -0.2004), (4.496, -4.5, -0.2004), (4.5, -4.5, 0.02319), (4.5, -6.75, 0.02319), (4.493, -6.75, 0.2467), (4.493, -4.5, 0.2467), (4.475, -6.75, 0.4697), (4.475, -4.5, 0.4697), (4.447, -6.75, 0.6914), (4.447, -4.5, 0.6914), (4.407, -6.75, 0.9115), (4.407, -4.5, 0.9115), (4.356, -6.75, 1.129), (4.356, -4.5, 1.129), (4.295, -6.75, 1.344), (4.295, -4.5, 1.344), (4.222, -6.75, 1.556), (4.222, -4.5, 1.556), (4.14, -6.75, 1.764), (4.14, -4.5, 1.764), (4.047, -6.75, 1.967), (4.047, -4.5, 1.967), (3.944, -6.75, 2.166), (3.944, -4.5, 2.166), (3.832, -6.75, 2.359), (3.832, -4.5, 2.359), (3.71, -4.5, 2.547), (3.71, -6.75, 2.547), (3.579, -6.75, 2.728), (3.579, -4.5, 2.728), (3.439, -4.5, 2.902), (3.439, -6.75, 2.902), (3.29, -6.75, 3.07), (3.29, -4.5, 3.07), (3.134, -6.75, 3.229), (3.134, -4.5, 3.229), (2.97, -4.5, 3.381), (2.97, -6.75, 3.381), (2.798, -6.75, 3.524), (2.798, -4.5, 3.524), (2.619, -6.75, 3.659), (2.619, -4.5, 3.659), (2.434, -6.75, 3.785), (2.434, -4.5, 3.785), (2.243, -4.5, 3.901), (2.243, -6.75, 3.901), (2.047, -6.75, 4.008), (2.047, -4.5, 4.008), (1.845, -6.75, 4.104), (1.845, -4.5, 4.104), (1.639, -6.75, 4.191), (1.639, -4.5, 4.191), (1.429, -6.75, 4.267), (1.429, -4.5, 4.267), (1.215, -6.75, 4.333), (1.215, -4.5, 4.333), (0.9981, -4.5, 4.388), (0.9981, -6.75, 4.388), (0.7789, -6.75, 4.432), (0.7789, -4.5, 4.432), (0.5577, -6.75, 4.465), (0.5577, -4.5, 4.465), (0.3352, -4.5, 4.487), (0.3352, -6.75, 4.487), (0.1118, -6.75, 4.499), (0.1118, -4.5, 4.499), (-0.1118, -6.75, 4.499), (-0.1118, -4.5, 4.499), (-0.3352, -6.75, 4.487), (-0.3352, -4.5, 4.487), (-0.5577, -4.5, 4.465), (-0.5577, -6.75, 4.465), (-0.7789, -4.5, 4.432), (-0.7789, -6.75, 4.432), (-0.9981, -6.75, 4.388), (-0.9981, -4.5, 4.388), (-1.215, -6.75, 4.333), (-1.215, -4.5, 4.333), (-1.429, -6.75, 4.267), (-1.429, -4.5, 4.267), (-1.639, -6.75, 4.191), (-1.639, -4.5, 4.191), (-1.845, -6.75, 4.104), (-1.845, -4.5, 4.104), (-2.047, -6.75, 4.008), (-2.047, -4.5, 4.008), (-2.243, -6.75, 3.901), (-2.243, -4.5, 3.901), (-2.434, -6.75, 3.785), (-2.434, -4.5, 3.785), (-2.619, -6.75, 3.659), (-2.619, -4.5, 3.659), (-2.798, -6.75, 3.524), (-2.798, -4.5, 3.524), (-2.97, -6.75, 3.381), (-2.97, -4.5, 3.381), (-3.134, -4.5, 3.229), (-3.134, -6.75, 3.229), (-3.29, -6.75, 3.07), (-3.29, -4.5, 3.07), (-3.439, -6.75, 2.902), (-3.439, -4.5, 2.902), (-3.579, -6.75, 2.728), (-3.579, -4.5, 2.728), (-3.71, -6.75, 2.547), (-3.71, -4.5, 2.547), (-3.832, -6.75, 2.359), (-3.832, -4.5, 2.359), (-3.944, -6.75, 2.166), (-3.944, -4.5, 2.166), (-4.047, -6.75, 1.967), (-4.047, -4.5, 1.967), (-4.14, -6.75, 1.764), (-4.14, -4.5, 1.764), (-4.222, -6.75, 1.556), (-4.222, -4.5, 1.556), (-4.295, -4.5, 1.344), (-4.295, -6.75, 1.344), (-4.356, -6.75, 1.129), (-4.356, -4.5, 1.129), (-4.407, -6.75, 0.9115), (-4.407, -4.5, 0.9115), (-4.447, -4.5, 0.6914), (-4.447, -6.75, 0.6914), (-4.475, -6.75, 0.4697), (-4.475, -4.5, 0.4697), (-4.493, -4.5, 0.2467), (-4.493, -6.75, 0.2467), (-4.5, -6.75, 0.02319), (-4.5, -4.5, 0.02319), (-4.496, -6.75, -0.2004), (-4.496, -4.5, -0.2004), (-4.48, -6.75, -0.4235), (-4.48, -4.5, -0.4235), (-4.453, -6.75, -0.6456), (-4.453, -4.5, -0.6456), (-4.416, -4.5, -0.866), (-4.416, -6.75, -0.866), (-1.803, -6.75, -0.866), (-0.5, -7.75, -0.866), (-1.803, -7.75, -0.866), (0.5, -7.75, -0.866), (1.803, -6.75, -0.866), (1.803, -7.75, -0.866), (-0.5, -14.75, -0.866), (0.5, -14.75, -0.866), (-1.844, -6.75, -0.7751), (-1.88, -6.75, -0.6823), (-1.912, -6.75, -0.5878), (-1.939, -6.75, -0.4918), (-1.961, -6.75, -0.3946), (-1.978, -6.75, -0.2965), (-1.99, -6.75, -0.1975), (-1.998, -6.75, -0.09814), (-2.0, -6.75, 0.001504), (-1.997, -6.75, 0.1011), (-1.99, -6.75, 0.2005), (-1.977, -6.75, 0.2994), (-1.96, -6.75, 0.3976), (-1.938, -6.75, 0.4947), (-1.911, -6.75, 0.5907), (-1.879, -6.75, 0.6851), (-1.843, -6.75, 0.7779), (-1.801, -6.75, 0.8687), (-1.756, -6.75, 0.9574), (-1.706, -6.75, 1.044), (-1.652, -6.75, 1.127), (-1.594, -6.75, 1.208), (-1.532, -6.75, 1.286), (-1.466, -6.75, 1.361), (-1.396, -6.75, 1.432), (-1.323, -6.75, 1.5), (-1.246, -6.75, 1.564), (-1.167, -6.75, 1.624), (-1.085, -6.75, 1.68), (-0.9996, -6.75, 1.732), (-0.912, -6.75, 1.78), (-0.8222, -6.75, 1.823), (-0.7303, -6.75, 1.862), (-0.6367, -6.75, 1.896), (-0.5414, -6.75, 1.925), (-0.4448, -6.75, 1.95), (-0.3471, -6.75, 1.97), (1.844, -6.75, -0.7751), (1.88, -6.75, -0.6823), (1.912, -6.75, -0.5878), (1.939, -6.75, -0.4918), (1.961, -6.75, -0.3946), (1.978, -6.75, -0.2965), (-0.2486, -6.75, 1.984), (1.99, -6.75, -0.1975), (-0.1494, -6.75, 1.994), (1.998, -6.75, -0.09814), (-0.04984, -6.75, 1.999), (2.0, -6.75, 0.001504), (1.997, -6.75, 0.1011), (0.04984, -6.75, 1.999), (1.99, -6.75, 0.2005), (0.1494, -6.75, 1.994), (1.977, -6.75, 0.2994), (0.2486, -6.75, 1.984), (1.96, -6.75, 0.3976), (0.3471, -6.75, 1.97), (1.938, -6.75, 0.4947), (0.4448, -6.75, 1.95), (1.911, -6.75, 0.5907), (0.5414, -6.75, 1.925), (1.879, -6.75, 0.6851), (0.6367, -6.75, 1.896), (1.843, -6.75, 0.7779), (0.7303, -6.75, 1.862), (1.801, -6.75, 0.8687), (0.8222, -6.75, 1.823), (1.756, -6.75, 0.9574), (0.912, -6.75, 1.78), (1.706, -6.75, 1.044), (0.9996, -6.75, 1.732), (1.652, -6.75, 1.127), (1.085, -6.75, 1.68), (1.594, -6.75, 1.208), (1.167, -6.75, 1.624), (1.532, -6.75, 1.286), (1.246, -6.75, 1.564), (1.466, -6.75, 1.361), (1.323, -6.75, 1.5), (1.396, -6.75, 1.432), (1.844, -7.75, -0.7751), (1.88, -7.75, -0.6823), (1.912, -7.75, -0.5878), (1.939, -7.75, -0.4918), (1.961, -7.75, -0.3946), (1.978, -7.75, -0.2965), (1.99, -7.75, -0.1975), (1.998, -7.75, -0.09814), (2.0, -7.75, 0.001504), (1.997, -7.75, 0.1011), (1.99, -7.75, 0.2005), (1.977, -7.75, 0.2994), (1.96, -7.75, 0.3976), (1.938, -7.75, 0.4947), (1.911, -7.75, 0.5907), (1.879, -7.75, 0.6851), (1.843, -7.75, 0.7779), (1.801, -7.75, 0.8687), (1.756, -7.75, 0.9574), (1.706, -7.75, 1.044), (1.652, -7.75, 1.127), (1.594, -7.75, 1.208), (1.532, -7.75, 1.286), (1.466, -7.75, 1.361), (1.396, -7.75, 1.432), (1.323, -7.75, 1.5), (1.246, -7.75, 1.564), (1.167, -7.75, 1.624), (1.085, -7.75, 1.68), (0.9996, -7.75, 1.732), (0.912, -7.75, 1.78), (0.8222, -7.75, 1.823), (0.7303, -7.75, 1.862), (0.6367, -7.75, 1.896), (0.5414, -7.75, 1.925), (0.4448, -7.75, 1.95), (0.3471, -7.75, 1.97), (0.2486, -7.75, 1.984), (0.1494, -7.75, 1.994), (0.04984, -7.75, 1.999), (-0.04984, -7.75, 1.999), (-0.1494, -7.75, 1.994), (-0.2486, -7.75, 1.984), (-0.3471, -7.75, 1.97), (-0.4448, -7.75, 1.95), (-0.5414, -7.75, 1.925), (-0.6367, -7.75, 1.896), (-0.7303, -7.75, 1.862), (-0.8222, -7.75, 1.823), (-0.912, -7.75, 1.78), (-0.9996, -7.75, 1.732), (-1.085, -7.75, 1.68), (-1.167, -7.75, 1.624), (-1.246, -7.75, 1.564), (-1.323, -7.75, 1.5), (-1.396, -7.75, 1.432), (-1.466, -7.75, 1.361), (-1.532, -7.75, 1.286), (-1.594, -7.75, 1.208), (-1.652, -7.75, 1.127), (-1.706, -7.75, 1.044), (-1.756, -7.75, 0.9574), (-1.801, -7.75, 0.8687), (-1.843, -7.75, 0.7779), (-1.879, -7.75, 0.6851), (-1.911, -7.75, 0.5907), (-1.938, -7.75, 0.4947), (-1.96, -7.75, 0.3976), (-1.977, -7.75, 0.2994), (-1.99, -7.75, 0.2005), (-1.997, -7.75, 0.1011), (-2.0, -7.75, 0.001504), (-1.998, -7.75, -0.09814), (-1.99, -7.75, -0.1975), (-1.978, -7.75, -0.2965), (-1.961, -7.75, -0.3946), (-1.939, -7.75, -0.4918), (-1.912, -7.75, -0.5878), (-1.88, -7.75, -0.6823), (-1.844, -7.75, -0.7751), (-1.0, -7.75, 9.829e-16), (-0.5, -7.75, 0.866), (1.0, -7.75, 8.604e-16), (0.5, -7.75, 0.866), (1.0, -14.75, 1.638e-15), (0.5, -14.75, 0.866), (-0.5, -14.75, 0.866), (-1.0, -14.75, 1.76e-15), (4.493, -6.75, -0.6513), (4.45, -6.75, -0.906), (4.493, -4.5, -0.6513), (4.52, -6.75, -0.4273), (4.446, -6.75, 0.9196), (4.446, -4.5, 0.9196), (4.395, -6.75, 1.139), (3.743, -4.5, 2.569), (3.743, -6.75, 2.569), (3.611, -4.5, 2.752), (2.456, -6.75, 3.818), (2.456, -4.5, 3.818), (2.263, -6.75, 3.936), (0.7858, -6.75, 4.471), (0.7858, -4.5, 4.471), (0.5627, -6.75, 4.505), (-1.007, -6.75, 4.427), (-1.007, -4.5, 4.427), (-1.226, -6.75, 4.371), (-2.643, -6.75, 3.692), (-2.643, -4.5, 3.692), (-2.823, -6.75, 3.556), (-3.866, -6.75, 2.38), (-3.866, -4.5, 2.38), (-3.979, -6.75, 2.185), (-4.486, -4.5, 0.6976), (-4.486, -6.75, 0.6976), (-4.515, -4.5, 0.4738), (-1.803, -6.75, -0.906), (-1.803, -7.75, -0.906), (4.45, -4.5, -0.906), (4.395, -4.5, 1.139), (3.611, -6.75, 2.752), (2.263, -4.5, 3.936), (0.5627, -4.5, 4.505), (-1.226, -4.5, 4.371), (-2.823, -4.5, 3.556), (-3.979, -4.5, 2.185), (-4.515, -6.75, 0.4738), (-0.5, -7.75, -0.906), (0.5, -7.75, -0.906), (1.803, -6.75, -0.906), (4.333, -6.75, 1.356), (3.469, -6.75, 2.928), (2.065, -4.5, 4.043), (0.3382, -6.75, 4.527), (-1.441, -6.75, 4.305), (-2.996, -6.75, 3.411), (-4.083, -6.75, 1.985), (-4.533, -6.75, 0.2489), (-4.45, -4.5, -0.906), (4.52, -4.5, -0.4273), (4.333, -4.5, 1.356), (3.469, -4.5, 2.928), (2.065, -6.75, 4.043), (0.3382, -4.5, 4.527), (-1.441, -4.5, 4.305), (-2.996, -4.5, 3.411), (-4.083, -4.5, 1.985), (-4.533, -4.5, 0.2489), (1.803, -7.75, -0.906), (4.536, -6.75, -0.2022), (4.26, -6.75, 1.57), (3.32, -4.5, 3.097), (1.861, -6.75, 4.141), (0.1128, -4.5, 4.539), (-1.653, -6.75, 4.228), (-3.162, -6.75, 3.258), (-4.177, -6.75, 1.78), (-4.54, -4.5, 0.0234), (4.536, -4.5, -0.2022), (4.26, -4.5, 1.57), (3.32, -6.75, 3.097), (1.861, -4.5, 4.141), (0.1128, -6.75, 4.539), (-1.653, -4.5, 4.228), (-3.162, -4.5, 3.258), (-4.177, -4.5, 1.78), (-4.54, -6.75, 0.0234), (4.54, -6.75, 0.0234), (4.177, -6.75, 1.78), (3.162, -6.75, 3.258), (1.653, -6.75, 4.228), (-0.1128, -6.75, 4.539), (-1.861, -6.75, 4.141), (-3.32, -4.5, 3.097), (-4.26, -6.75, 1.57), (-4.536, -6.75, -0.2022), (4.54, -4.5, 0.0234), (4.177, -4.5, 1.78), (3.162, -4.5, 3.258), (1.653, -4.5, 4.228), (-0.1128, -4.5, 4.539), (-1.861, -4.5, 4.141), (-3.32, -6.75, 3.097), (-4.26, -4.5, 1.57), (-4.536, -4.5, -0.2022), (4.533, -4.5, 0.2489), (4.083, -6.75, 1.985), (2.996, -6.75, 3.411), (1.441, -6.75, 4.305), (-0.3382, -6.75, 4.527), (-2.065, -6.75, 4.043), (-3.469, -6.75, 2.928), (-4.333, -6.75, 1.356), (-4.52, -6.75, -0.4273), (4.533, -6.75, 0.2489), (4.083, -4.5, 1.985), (2.996, -4.5, 3.411), (1.441, -4.5, 4.305), (-0.3382, -4.5, 4.527), (-2.065, -4.5, 4.043), (-3.469, -4.5, 2.928), (-4.333, -4.5, 1.356), (-4.52, -4.5, -0.4273), (4.515, -6.75, 0.4738), (3.979, -6.75, 2.185), (2.823, -4.5, 3.556), (1.226, -6.75, 4.371), (-0.5627, -6.75, 4.505), (-2.263, -6.75, 3.936), (-3.611, -6.75, 2.752), (-4.395, -4.5, 1.139), (-4.493, -6.75, -0.6513), (4.515, -4.5, 0.4738), (3.979, -4.5, 2.185), (2.823, -6.75, 3.556), (1.226, -4.5, 4.371), (-0.5627, -4.5, 4.505), (-2.263, -4.5, 3.936), (-3.611, -4.5, 2.752), (-4.395, -6.75, 1.139), (-4.493, -4.5, -0.6513), (4.486, -6.75, 0.6976), (3.866, -6.75, 2.38), (2.643, -6.75, 3.692), (1.007, -6.75, 4.427), (-0.7858, -4.5, 4.471), (-2.456, -6.75, 3.818), (-3.743, -6.75, 2.569), (-4.446, -6.75, 0.9196), (-4.45, -6.75, -0.906), (4.486, -4.5, 0.6976), (3.866, -4.5, 2.38), (2.643, -4.5, 3.692), (1.007, -4.5, 4.427), (-0.7858, -6.75, 4.471), (-2.456, -4.5, 3.818), (-3.743, -4.5, 2.569), (-4.446, -4.5, 0.9196)], [], [(50, 53, 364, 353), (77, 74, 421, 439), (56, 54, 384, 402), (110, 108, 441, 459), (74, 72, 403, 421), (36, 39, 383, 373), (129, 126, 460, 346), (51, 48, 330, 332), (37, 34, 352, 363), (40, 38, 392, 401), (94, 92, 440, 458), (22, 20, 362, 382), (112, 110, 459, 342), (32, 35, 329, 327), (60, 58, 420, 438), (20, 18, 326, 362), (24, 22, 382, 400), (76, 78, 457, 448), (58, 56, 402, 420), (96, 94, 458, 339), (18, 16, 324, 326), (42, 45, 437, 428), (6, 4, 323, 381), (9, 6, 381, 399), (63, 60, 438, 456), (43, 40, 401, 419), (78, 81, 337, 457), (28, 26, 418, 436), (4, 0, 320, 323), (2, 3, 322, 350), (46, 44, 446, 455), (62, 65, 334, 465), (12, 10, 426, 435), (0, 1, 321, 320), (26, 24, 400, 418), (30, 28, 436, 454), (8, 11, 417, 408), (48, 46, 455, 330), (14, 12, 435, 453), (33, 30, 454, 328), (16, 14, 453, 324), (134, 133, 369, 398), (1, 148, 361, 321), (117, 119, 397, 378), (147, 145, 359, 360), (149, 147, 360, 380), (145, 146, 349, 359), (131, 132, 379, 347), (101, 102, 396, 377), (135, 137, 416, 389), (115, 117, 378, 357), (137, 139, 434, 416), (85, 87, 395, 376), (130, 129, 346, 358), (119, 121, 415, 397), (99, 101, 377, 356), (121, 122, 433, 415), (70, 69, 365, 394), (113, 115, 357, 343), (104, 103, 387, 414), (83, 85, 376, 355), (105, 107, 432, 405), (53, 55, 393, 364), (97, 99, 356, 340), (139, 141, 452, 434), (87, 89, 413, 395), (67, 68, 375, 354), (89, 91, 431, 413), (137, 135, 132, 131, 128, 127, 125, 122, 121, 119, 117, 115, 113, 111, 109, 107, 105, 102, 101, 99, 97, 95, 93, 91, 89, 87, 85, 83, 81, 78, 76, 75, 73, 71, 68, 67, 65, 62, 61, 59, 57, 55, 53, 50, 49, 47, 45, 42, 41, 39, 36, 35, 32, 31, 29, 27, 25, 23, 21, 19, 17, 15, 13, 11, 8, 7, 5, 3, 2, 142, 141, 139), (81, 83, 355, 337), (314, 316, 151, 147), (295, 296, 297, 298, 299, 300, 301, 302, 303, 304, 305, 306, 307, 308, 309, 310, 311, 146, 145, 312, 313, 315, 314, 147, 149, 232, 233, 234, 235, 236, 237, 238, 239, 240, 241, 242, 243, 244, 245, 246, 247, 248, 249, 250, 251, 252, 253, 254, 255, 256, 257, 258, 259, 260, 261, 262, 263, 264, 265, 266, 267, 268, 269, 270, 271, 272, 273, 274, 275, 276, 277, 278, 279, 280, 281, 282, 283, 284, 285, 286, 287, 288, 289, 290, 291, 292, 293, 294), (143, 144, 152, 153, 154, 155, 156, 157, 158, 159, 160, 161, 162, 163, 164, 165, 166, 167, 168, 169, 170, 171, 172, 173, 174, 175, 176, 177, 178, 179, 180, 181, 182, 183, 184, 185, 186, 187, 188, 195, 197, 199, 202, 204, 206, 208, 210, 212, 214, 216, 218, 220, 222, 224, 226, 228, 230, 231, 229, 227, 225, 223, 221, 219, 217, 215, 213, 211, 209, 207, 205, 203, 201, 200, 198, 196, 194, 193, 192, 191, 190, 189, 148, 1, 0, 4, 6, 9, 10, 12, 14, 16, 18, 20, 22, 24, 26, 28, 30, 33, 34, 37, 38, 40, 43, 44, 46, 48, 51, 52, 54, 56, 58, 60, 63, 64, 66, 69, 70, 72, 74, 77, 79, 80, 82, 84, 86, 88, 90, 92, 94, 96, 98, 100, 103, 104, 106, 108, 110, 112, 114, 116, 118, 120, 123, 124, 126, 129, 130, 133, 134, 136, 138, 140), (313, 318, 317, 315), (312, 319, 318, 313), (315, 317, 316, 314), (151, 150, 145, 147), (71, 73, 412, 385), (73, 75, 430, 412), (38, 37, 363, 392), (145, 150, 319, 312), (317, 318, 319, 150, 151, 316), (149, 148, 189, 232), (233, 232, 189, 190), (234, 233, 190, 191), (235, 234, 191, 192), (193, 236, 235, 192), (237, 236, 193, 194), (196, 238, 237, 194), (198, 239, 238, 196), (200, 240, 239, 198), (241, 240, 200, 201), (242, 241, 201, 203), (243, 242, 203, 205), (244, 243, 205, 207), (245, 244, 207, 209), (211, 246, 245, 209), (213, 247, 246, 211), (215, 248, 247, 213), (217, 249, 248, 215), (219, 250, 249, 217), (251, 250, 219, 221), (252, 251, 221, 223), (253, 252, 223, 225), (227, 254, 253, 225), (229, 255, 254, 227), (231, 256, 255, 229), (256, 231, 230, 257), (228, 258, 257, 230), (226, 259, 258, 228), (224, 260, 259, 226), (260, 224, 222, 261), (220, 262, 261, 222), (262, 220, 218, 263), (263, 218, 216, 264), (214, 265, 264, 216), (265, 214, 212, 266), (210, 267, 266, 212), (208, 268, 267, 210), (268, 208, 206, 269), (269, 206, 204, 270), (202, 271, 270, 204), (199, 272, 271, 202), (272, 199, 197, 273), (195, 274, 273, 197), (274, 195, 188, 275), (275, 188, 187, 276), (276, 187, 186, 277), (277, 186, 185, 278), (278, 185, 184, 279), (279, 184, 183, 280), (182, 281, 280, 183), (181, 282, 281, 182), (180, 283, 282, 181), (179, 284, 283, 180), (284, 179, 178, 285), (177, 286, 285, 178), (176, 287, 286, 177), (287, 176, 175, 288), (288, 175, 174, 289), (289, 174, 173, 290), (290, 173, 172, 291), (291, 172, 171, 292), (292, 171, 170, 293), (169, 294, 293, 170), (294, 169, 168, 295), (167, 296, 295, 168), (166, 297, 296, 167), (297, 166, 165, 298), (164, 299, 298, 165), (299, 164, 163, 300), (162, 301, 300, 163), (161, 302, 301, 162), (160, 303, 302, 161), (303, 160, 159, 304), (304, 159, 158, 305), (305, 158, 157, 306), (306, 157, 156, 307), (307, 156, 155, 308), (308, 155, 154, 309), (153, 310, 309, 154), (310, 153, 152, 311), (144, 146, 311, 152), (326, 324, 325, 351), (362, 326, 351, 372), (399, 381, 390, 408), (426, 399, 408, 417), (435, 426, 417, 444), (453, 435, 444, 462), (324, 453, 462, 325), (323, 320, 322, 371), (381, 323, 371, 390), (400, 382, 391, 409), (401, 392, 383, 410), (446, 419, 428, 437), (445, 463, 454, 436), (455, 446, 437, 464), (330, 455, 464, 331), (332, 330, 331, 353), (373, 383, 392, 363), (382, 362, 372, 391), (419, 401, 410, 428), (418, 400, 409, 427), (427, 445, 436, 418), (328, 454, 463, 327), (363, 352, 329, 373), (365, 335, 354, 375), (402, 384, 393, 411), (420, 402, 411, 429), (438, 420, 429, 447), (456, 438, 447, 465), (333, 456, 465, 334), (337, 355, 338, 336), (374, 332, 353, 364), (394, 365, 375, 385), (384, 374, 364, 393), (395, 413, 404, 386), (413, 431, 422, 404), (431, 449, 440, 422), (449, 467, 458, 440), (345, 347, 358, 346), (355, 376, 366, 338), (376, 395, 386, 366), (403, 394, 385, 412), (421, 403, 412, 430), (439, 421, 430, 448), (466, 439, 448, 457), (457, 337, 336, 466), (342, 459, 468, 343), (344, 342, 343, 357), (368, 344, 357, 378), (379, 389, 398, 369), (406, 388, 397, 415), (416, 434, 425, 407), (434, 452, 443, 425), (460, 451, 442, 469), (369, 358, 347, 379), (387, 367, 377, 396), (414, 387, 396, 405), (389, 416, 407, 398), (423, 414, 405, 432), (441, 423, 432, 450), (346, 460, 469, 345), (467, 340, 339, 458), (340, 356, 341, 339), (356, 377, 367, 341), (388, 368, 378, 397), (424, 406, 415, 433), (451, 424, 433, 442), (461, 443, 452, 370), (459, 441, 450, 468), (360, 359, 349, 348, 461, 370, 350, 321, 361, 380), (350, 322, 320, 321), (327, 329, 352, 328), (335, 333, 334, 354), (66, 64, 333, 335), (54, 52, 374, 384), (90, 88, 404, 422), (126, 124, 451, 460), (92, 90, 422, 440), (72, 70, 394, 403), (82, 80, 336, 338), (68, 71, 385, 375), (106, 104, 414, 423), (143, 140, 443, 461), (108, 106, 423, 441), (69, 66, 335, 365), (88, 86, 386, 404), (98, 96, 339, 341), (86, 84, 366, 386), (122, 125, 442, 433), (123, 120, 406, 424), (84, 82, 338, 366), (114, 112, 342, 344), (103, 100, 367, 387), (102, 105, 405, 396), (140, 138, 425, 443), (138, 136, 407, 425), (100, 98, 341, 367), (118, 116, 368, 388), (120, 118, 388, 406), (128, 131, 347, 345), (116, 114, 344, 368), (146, 144, 348, 349), (132, 135, 389, 379), (13, 15, 462, 444), (136, 134, 398, 407), (15, 17, 325, 462), (133, 130, 358, 369), (31, 32, 327, 463), (148, 149, 380, 361), (29, 31, 463, 445), (142, 2, 350, 370), (47, 49, 331, 464), (45, 47, 464, 437), (64, 63, 456, 333), (61, 62, 465, 447), (11, 13, 444, 417), (80, 79, 466, 336), (10, 9, 399, 426), (79, 77, 439, 466), (95, 97, 340, 467), (93, 95, 467, 449), (7, 8, 408, 390), (27, 29, 445, 427), (111, 113, 343, 468), (109, 111, 468, 450), (3, 5, 371, 322), (127, 128, 345, 469), (25, 27, 427, 409), (23, 25, 409, 391), (44, 43, 419, 446), (17, 19, 351, 325), (144, 143, 461, 348), (125, 127, 469, 442), (19, 21, 372, 351), (59, 61, 447, 429), (5, 7, 390, 371), (41, 42, 428, 410), (141, 142, 370, 452), (39, 41, 410, 383), (75, 76, 448, 430), (34, 33, 328, 352), (35, 36, 373, 329), (91, 93, 449, 431), (21, 23, 391, 372), (57, 59, 429, 411), (55, 57, 411, 393), (107, 109, 450, 432), (49, 50, 353, 331), (52, 51, 332, 374), (124, 123, 424, 451), (65, 67, 354, 334)])
me_any_007mm_wheel_core.update()
me_any_015mm_wheel_holder = bpy.data.meshes.new('any_015mm_wheel_holder')
me_any_015mm_wheel_holder.from_pydata([(-8.5, -2.5, -0.5), (-8.5, -11.0, -4.0), (-8.5, -11.0, -0.5), (-8.5, -2.5, -4.0), (-4.25, -11.0, -0.5), (-5.457, -1.207, -0.5), (-8.495, -2.301, -0.5), (-5.491, -1.172, -0.5), (-8.48, -2.102, -0.5), (-5.422, -1.241, -0.5), (-5.384, -1.273, -0.5), (-5.523, -1.134, -0.5), (-8.455, -1.904, -0.5), (-5.346, -1.303, -0.5), (-5.553, -1.096, -0.5), (-8.421, -1.707, -0.5), (-5.306, -1.331, -0.5), (-5.581, -1.056, -0.5), (-8.376, -1.513, -0.5), (-5.264, -1.358, -0.5), (-5.608, -1.014, -0.5), (-8.322, -1.321, -0.5), (-5.221, -1.382, -0.5), (-5.632, -0.9714, -0.5), (-8.259, -1.132, -0.5), (-5.178, -1.404, -0.5), (-5.654, -0.9276, -0.5), (-8.186, -0.9462, -0.5), (-5.133, -1.424, -0.5), (-5.674, -0.8827, -0.5), (-8.104, -0.7644, -0.5), (-5.087, -1.442, -0.5), (-5.692, -0.8369, -0.5), (-8.013, -0.5869, -0.5), (-5.04, -1.457, -0.5), (-5.707, -0.7903, -0.5), (-7.913, -0.4142, -0.5), (-4.993, -1.47, -0.5), (-5.72, -0.743, -0.5), (-4.945, -1.481, -0.5), (-5.731, -0.6951, -0.5), (-7.805, -0.2466, -0.5), (-4.897, -1.489, -0.5), (-5.739, -0.6467, -0.5), (-7.688, -0.08468, -0.5), (-4.848, -1.495, -0.5), (-5.745, -0.598, -0.5), (-7.564, 0.07126, -0.5), (-4.799, -1.499, -0.5), (-5.749, -0.5491, -0.5), (-5.75, -0.5, -0.5), (-7.432, 0.2208, -0.5), (-7.293, 0.3636, -0.5), (-7.147, 0.4992, -0.5), (-6.994, 0.6274, -0.5), (-4.75, -1.5, -0.5), (-4.25, -1.5, -0.5), (-5.75, 0.5, -0.5), (-6.835, 0.7479, -0.5), (-6.67, 0.8602, -0.5), (-6.5, 0.9642, -0.5), (-5.749, 0.5489, -0.5), (-5.745, 0.5977, -0.5), (-6.325, 1.06, -0.5), (-5.739, 0.6463, -0.5), (-5.731, 0.6945, -0.5), (-6.145, 1.146, -0.5), (-5.72, 0.7422, -0.5), (-5.707, 0.7894, -0.5), (-5.692, 0.8359, -0.5), (-5.961, 1.224, -0.5), (-5.674, 0.8815, -0.5), (-5.655, 0.9263, -0.5), (-5.633, 0.97, -0.5), (-5.774, 1.292, -0.5), (-5.609, 1.013, -0.5), (-5.583, 1.054, -0.5), (-5.554, 1.094, -0.5), (-5.524, 1.133, -0.5), (-5.583, 1.351, -0.5), (-5.493, 1.17, -0.5), (-5.459, 1.205, -0.5), (-5.424, 1.239, -0.5), (-5.39, 1.4, -0.5), (-5.387, 1.271, -0.5), (-5.348, 1.301, -0.5), (-5.308, 1.33, -0.5), (-5.267, 1.356, -0.5), (-5.194, 1.439, -0.5), (-5.224, 1.38, -0.5), (-5.181, 1.402, -0.5), (-5.136, 1.422, -0.5), (-5.091, 1.44, -0.5), (-5.044, 1.456, -0.5), (-4.997, 1.469, -0.5), (-8.495, -2.305, -4.0), (-8.481, -2.11, -4.0), (-8.457, -1.916, -4.0), (-8.424, -1.724, -4.0), (-8.381, -1.534, -4.0), (-8.33, -1.345, -4.0), (-8.269, -1.16, -4.0), (-8.199, -0.9776, -4.0), (-8.12, -0.799, -4.0), (-8.033, -0.6244, -4.0), (-7.937, -0.4543, -4.0), (-7.833, -0.289, -4.0), (-7.722, -0.129, -4.0), (-7.602, 0.02533, -4.0), (-7.475, 0.1737, -4.0), (-7.341, 0.3156, -4.0), (-7.2, 0.4509, -4.0), (-7.053, 0.5791, -4.0), (-6.9, 0.7, -4.0), (-6.716, 0.8301, -3.496), (-6.525, 0.9496, -3.033), (-6.341, 1.051, -2.639), (-6.171, 1.134, -2.317), (-6.03, 1.196, -2.079), (-5.898, 1.248, -1.878), (-5.778, 1.29, -1.712), (-5.668, 1.326, -1.576), (-5.569, 1.354, -1.464), (-5.479, 1.378, -1.372), (-5.398, 1.398, -1.295), (-5.324, 1.414, -1.232), (-5.25, 1.429, -1.175), (-5.183, 1.441, -1.128), (-5.123, 1.451, -1.089), (-5.063, 1.46, -1.054), (-5.002, 1.468, -1.023), (-4.947, 1.475, -0.9973), (-4.873, 1.483, -0.5), (-4.898, 1.48, -0.977), (-4.849, 1.485, -0.9591), (-4.8, 1.489, -0.9436), (-4.749, 1.492, -0.5), (-4.75, 1.492, -0.9304), (-4.701, 1.495, -0.9196), (-4.625, 1.498, -0.5), (-4.651, 1.497, -0.9111), (-4.602, 1.499, -0.905), (-4.553, 1.5, -0.9013), (-4.5, 1.5, -0.5), (-4.526, 1.5, -0.9003), (-4.5, 1.5, -0.9), (-4.25, -11.0, -4.0), (-4.25, 0.3, -4.0), (9.5, -2.5, -4.0), (5.25, -11.0, -4.0), (5.25, 0.3, -4.0), (9.5, -11.0, -4.0), (9.495, -2.305, -4.0), (9.481, -2.11, -4.0), (9.457, -1.916, -4.0), (9.424, -1.724, -4.0), (9.381, -1.534, -4.0), (9.33, -1.345, -4.0), (9.269, -1.16, -4.0), (9.199, -0.9776, -4.0), (9.12, -0.799, -4.0), (9.033, -0.6244, -4.0), (8.937, -0.4543, -4.0), (8.833, -0.289, -4.0), (8.722, -0.129, -4.0), (8.602, 0.02533, -4.0), (8.053, 0.5791, -4.0), (7.9, 0.7, -4.0), (8.475, 0.1737, -4.0), (8.2, 0.4509, -4.0), (8.341, 0.3156, -4.0), (-4.75, 1.5, 0.0), (-4.75, 1.5, -0.5), (-4.792, 1.499, -0.5), (-4.799, 1.499, 0.0), (-4.833, 1.497, -0.5), (-4.848, 1.495, 0.0), (-4.875, 1.492, -0.5), (-4.897, 1.489, 0.0), (-4.916, 1.486, -0.5), (-4.945, 1.481, 0.0), (-4.957, 1.478, -0.5), (-4.993, 1.47, 0.0), (-5.04, 1.457, 0.0), (-5.087, 1.442, 0.0), (-5.133, 1.424, 0.0), (-5.178, 1.404, 0.0), (-5.221, 1.382, 0.0), (-5.264, 1.358, 0.0), (-5.306, 1.331, 0.0), (-5.346, 1.303, 0.0), (-5.384, 1.273, 0.0), (-5.422, 1.241, 0.0), (-5.457, 1.207, 0.0), (-5.491, 1.172, 0.0), (-5.523, 1.134, 0.0), (-5.553, 1.096, 0.0), (-5.581, 1.056, 0.0), (-5.608, 1.014, 0.0), (-5.632, 0.9714, 0.0), (-5.654, 0.9276, 0.0), (-5.674, 0.8827, 0.0), (-5.692, 0.8369, 0.0), (-5.707, 0.7903, 0.0), (-5.72, 0.743, 0.0), (-5.731, 0.6951, 0.0), (-5.739, 0.6467, 0.0), (-5.745, 0.598, 0.0), (-5.749, 0.5491, 0.0), (-5.75, 0.5, 0.0), (-5.75, -0.5, 0.0), (-5.749, -0.5491, 0.0), (-5.745, -0.598, 0.0), (-5.739, -0.6467, 0.0), (-5.731, -0.6951, 0.0), (-5.72, -0.743, 0.0), (-5.707, -0.7903, 0.0), (-5.692, -0.8369, 0.0), (-5.674, -0.8827, 0.0), (-5.654, -0.9276, 0.0), (-5.632, -0.9714, 0.0), (-5.608, -1.014, 0.0), (-5.581, -1.056, 0.0), (-5.553, -1.096, 0.0), (-5.523, -1.134, 0.0), (-5.491, -1.172, 0.0), (-5.457, -1.207, 0.0), (-5.422, -1.241, 0.0), (-5.384, -1.273, 0.0), (-5.346, -1.303, 0.0), (-5.306, -1.331, 0.0), (-5.264, -1.358, 0.0), (-5.221, -1.382, 0.0), (-5.178, -1.404, 0.0), (-5.133, -1.424, 0.0), (-5.087, -1.442, 0.0), (-5.04, -1.457, 0.0), (-4.993, -1.47, 0.0), (-4.945, -1.481, 0.0), (-4.897, -1.489, 0.0), (-4.848, -1.495, 0.0), (-4.799, -1.499, 0.0), (-4.75, -1.5, 0.0), (1.636e-13, -1.5, 0.0), (5.25, -1.5, -0.5), (5.75, -1.5, 0.0), (5.75, -1.5, -0.5), (-4.25, 0.3, -0.5), (5.579, 1.499, -0.903), (5.5, 1.5, -0.9), (5.539, 1.5, -0.9008), (5.618, 1.498, -0.9068), (5.657, 1.497, -0.912), (5.697, 1.495, -0.9188), (5.736, 1.493, -0.927), (5.775, 1.491, -0.9368), (5.815, 1.488, -0.948), (5.854, 1.484, -0.9607), (5.893, 1.481, -0.975), (5.932, 1.477, -0.9907), (5.971, 1.472, -1.008), (6.01, 1.467, -1.027), (6.049, 1.462, -1.047), (6.088, 1.457, -1.069), (6.127, 1.451, -1.092), (6.166, 1.444, -1.116), (6.218, 1.435, -1.152), (6.276, 1.424, -1.194), (6.334, 1.412, -1.24), (6.391, 1.399, -1.29), (6.449, 1.386, -1.342), (6.506, 1.371, -1.398), (6.563, 1.356, -1.457), (6.62, 1.34, -1.52), (6.695, 1.317, -1.608), (6.779, 1.29, -1.714), (6.863, 1.261, -1.827), (6.946, 1.23, -1.948), (7.028, 1.197, -2.076), (7.136, 1.15, -2.257), (7.257, 1.094, -2.475), (7.375, 1.033, -2.709), (7.491, 0.9691, -2.957), (7.643, 0.8775, -3.312), (7.773, 0.7913, -3.646), (1.676e-13, 1.5, 0.0), (5.5, 1.5, -0.5), (5.75, 1.5, 0.0), (5.75, 1.5, -0.5), (5.625, 1.498, -0.5), (5.749, 1.492, -0.5), (5.873, 1.483, -0.5), (5.997, 1.469, -0.5), (6.194, 1.439, -0.5), (6.39, 1.4, -0.5), (6.583, 1.351, -0.5), (6.774, 1.292, -0.5), (6.961, 1.224, -0.5), (7.145, 1.146, -0.5), (7.325, 1.06, -0.5), (7.5, 0.9642, -0.5), (7.67, 0.8602, -0.5), (7.835, 0.7479, -0.5), (7.994, 0.6274, -0.5), (8.147, 0.4992, -0.5), (8.293, 0.3636, -0.5), (8.432, 0.2208, -0.5), (8.564, 0.07126, -0.5), (8.688, -0.08468, -0.5), (8.805, -0.2466, -0.5), (8.913, -0.4142, -0.5), (9.013, -0.5869, -0.5), (9.104, -0.7644, -0.5), (9.186, -0.9462, -0.5), (9.259, -1.132, -0.5), (9.322, -1.321, -0.5), (9.376, -1.513, -0.5), (9.421, -1.707, -0.5), (9.455, -1.904, -0.5), (9.48, -2.102, -0.5), (9.495, -2.301, -0.5), (9.5, -2.5, -0.5), (9.5, -11.0, -0.5), (5.25, -11.0, -0.5), (5.25, 0.3, -0.5), (-1.02, -1.1, 0.0), (-1.074, -1.047, 0.0), (-1.125, -0.9925, 0.0), (-0.9642, -1.149, 0.0), (-1.173, -0.9352, 0.0), (-0.9057, -1.196, 0.0), (-1.218, -0.8756, 0.0), (-0.845, -1.239, 0.0), (-1.26, -0.8138, 0.0), (-0.7822, -1.28, 0.0), (-1.299, -0.75, 0.0), (-0.7174, -1.317, 0.0), (-1.335, -0.6843, 0.0), (-0.6508, -1.351, 0.0), (-1.367, -0.6169, 0.0), (-0.5827, -1.382, 0.0), (-1.396, -0.548, 0.0), (-0.513, -1.41, 0.0), (-1.422, -0.4777, 0.0), (-0.4421, -1.433, 0.0), (-1.444, -0.4063, 0.0), (-0.3701, -1.454, 0.0), (-1.462, -0.3338, 0.0), (-0.2972, -1.47, 0.0), (-1.477, -0.2605, 0.0), (-0.2236, -1.483, 0.0), (-1.488, -0.1865, 0.0), (-0.1494, -1.493, 0.0), (-1.496, -0.1121, 0.0), (-1.5, -0.0374, 0.0), (-1.5, 0.0374, 0.0), (-1.496, 0.1121, 0.0), (-1.488, 0.1865, 0.0), (-1.477, 0.2605, 0.0), (-1.462, 0.3338, 0.0), (-1.444, 0.4063, 0.0), (-1.422, 0.4777, 0.0), (-1.396, 0.548, 0.0), (-1.367, 0.6169, 0.0), (-1.335, 0.6843, 0.0), (-1.299, 0.75, 0.0), (-1.26, 0.8138, 0.0), (-1.218, 0.8756, 0.0), (-1.173, 0.9352, 0.0), (-1.125, 0.9925, 0.0), (-1.074, 1.047, 0.0), (-1.02, 1.1, 0.0), (-0.9642, 1.149, 0.0), (-0.9057, 1.196, 0.0), (-0.845, 1.239, 0.0), (-0.07477, -1.498, 0.0), (-0.07477, 1.498, 0.0), (-0.1494, 1.493, 0.0), (-0.2236, 1.483, 0.0), (-0.2972, 1.47, 0.0), (-0.3701, 1.454, 0.0), (-0.4421, 1.433, 0.0), (-0.513, 1.41, 0.0), (-0.5827, 1.382, 0.0), (-0.6508, 1.351, 0.0), (-0.7174, 1.317, 0.0), (-0.7822, 1.28, 0.0), (5.799, -1.499, 0.0), (5.799, -1.499, -0.5), (5.848, -1.495, 0.0), (5.848, -1.495, -0.5), (5.897, -1.489, 0.0), (5.897, -1.489, -0.5), (5.945, -1.481, 0.0), (5.945, -1.481, -0.5), (5.993, -1.47, 0.0), (5.993, -1.47, -0.5), (6.04, -1.457, 0.0), (6.04, -1.457, -0.5), (6.087, -1.442, 0.0), (6.087, -1.442, -0.5), (6.133, -1.424, 0.0), (6.133, -1.424, -0.5), (6.178, -1.404, 0.0), (6.178, -1.404, -0.5), (6.221, -1.382, 0.0), (6.221, -1.382, -0.5), (6.264, -1.358, 0.0), (6.264, -1.358, -0.5), (6.306, -1.331, 0.0), (6.306, -1.331, -0.5), (6.346, -1.303, 0.0), (6.346, -1.303, -0.5), (6.384, -1.273, 0.0), (6.384, -1.273, -0.5), (6.422, -1.241, 0.0), (6.422, -1.241, -0.5), (6.457, -1.207, 0.0), (6.457, -1.207, -0.5), (6.491, -1.172, 0.0), (6.491, -1.172, -0.5), (6.523, -1.134, 0.0), (6.523, -1.134, -0.5), (6.553, -1.096, 0.0), (6.553, -1.096, -0.5), (6.581, -1.056, 0.0), (6.581, -1.056, -0.5), (6.608, -1.014, -0.5), (6.608, -1.014, 0.0), (6.632, -0.9714, 0.0), (6.632, -0.9714, -0.5), (6.654, -0.9276, 0.0), (6.654, -0.9276, -0.5), (6.674, -0.8827, -0.5), (6.674, -0.8827, 0.0), (6.692, -0.8369, 0.0), (6.692, -0.8369, -0.5), (6.707, -0.7903, 0.0), (6.707, -0.7903, -0.5), (6.72, -0.743, -0.5), (6.72, -0.743, 0.0), (6.731, -0.6951, 0.0), (6.731, -0.6951, -0.5), (6.739, -0.6467, 0.0), (6.739, -0.6467, -0.5), (6.745, -0.598, -0.5), (6.745, -0.598, 0.0), (6.749, -0.5491, 0.0), (6.749, -0.5491, -0.5), (6.75, -0.5, 0.0), (6.75, -0.5, -0.5), (0.2201, -1.484, 0.0), (0.147, -1.493, 0.0), (0.2926, -1.471, 0.0), (0.3645, -1.455, 0.0), (0.4354, -1.435, 0.0), (0.5053, -1.412, 0.0), (0.574, -1.386, 0.0), (0.6413, -1.356, 0.0), (0.7071, -1.323, 0.0), (0.7712, -1.287, 0.0), (0.8334, -1.247, 0.0), (0.8935, -1.205, 0.0), (0.9516, -1.16, 0.0), (1.007, -1.111, 0.0), (1.061, -1.061, 0.0), (1.111, -1.007, 0.0), (1.16, -0.9516, 0.0), (1.205, -0.8935, 0.0), (1.247, -0.8334, 0.0), (1.287, -0.7712, 0.0), (1.323, -0.7071, 0.0), (1.356, -0.6413, 0.0), (1.386, -0.574, 0.0), (1.412, -0.5053, 0.0), (1.435, -0.4354, 0.0), (1.455, -0.3645, 0.0), (1.471, -0.2926, 0.0), (1.484, -0.2201, 0.0), (1.493, -0.147, 0.0), (1.498, -0.0736, 0.0), (1.5, 0.0, 0.0), (1.493, 0.147, 0.0), (1.498, 0.0736, 0.0), (1.484, 0.2201, 0.0), (1.471, 0.2926, 0.0), (1.455, 0.3645, 0.0), (1.435, 0.4354, 0.0), (1.412, 0.5053, 0.0), (1.386, 0.574, 0.0), (1.356, 0.6413, 0.0), (1.323, 0.7071, 0.0), (1.287, 0.7712, 0.0), (1.247, 0.8334, 0.0), (1.205, 0.8935, 0.0), (1.16, 0.9516, 0.0), (1.111, 1.007, 0.0), (1.061, 1.061, 0.0), (1.007, 1.111, 0.0), (0.9516, 1.16, 0.0), (0.8935, 1.205, 0.0), (6.75, 0.5, 0.0), (5.799, 1.499, 0.0), (6.745, 0.598, 0.0), (6.749, 0.5491, 0.0), (5.897, 1.489, 0.0), (5.848, 1.495, 0.0), (5.945, 1.481, 0.0), (6.731, 0.6951, 0.0), (6.739, 0.6467, 0.0), (6.133, 1.424, 0.0), (6.087, 1.442, 0.0), (6.04, 1.457, 0.0), (5.993, 1.47, 0.0), (6.674, 0.8827, 0.0), (6.72, 0.743, 0.0), (6.707, 0.7903, 0.0), (6.692, 0.8369, 0.0), (6.221, 1.382, 0.0), (6.178, 1.404, 0.0), (6.632, 0.9714, 0.0), (6.654, 0.9276, 0.0), (6.608, 1.014, 0.0), (6.581, 1.056, 0.0), (6.306, 1.331, 0.0), (6.264, 1.358, 0.0), (6.384, 1.273, 0.0), (6.346, 1.303, 0.0), (6.457, 1.207, 0.0), (6.553, 1.096, 0.0), (6.523, 1.134, 0.0), (6.491, 1.172, 0.0), (6.422, 1.241, 0.0), (0.0736, -1.498, 0.0), (0.0736, 1.498, 0.0), (0.147, 1.493, 0.0), (0.2201, 1.484, 0.0), (0.2926, 1.471, 0.0), (0.3645, 1.455, 0.0), (0.4354, 1.435, 0.0), (0.5053, 1.412, 0.0), (0.574, 1.386, 0.0), (0.6413, 1.356, 0.0), (0.7071, 1.323, 0.0), (0.7712, 1.287, 0.0), (0.8334, 1.247, 0.0), (6.224, 1.38, -0.5), (6.267, 1.356, -0.5), (6.181, 1.402, -0.5), (6.136, 1.422, -0.5), (6.091, 1.44, -0.5), (6.044, 1.456, -0.5), (6.387, 1.271, -0.5), (6.424, 1.239, -0.5), (6.348, 1.301, -0.5), (6.308, 1.33, -0.5), (6.493, 1.17, -0.5), (6.524, 1.133, -0.5), (6.459, 1.205, -0.5), (6.609, 1.013, -0.5), (6.633, 0.97, -0.5), (6.583, 1.054, -0.5), (6.554, 1.094, -0.5), (6.674, 0.8815, -0.5), (6.692, 0.8359, -0.5), (6.655, 0.9263, -0.5), (6.72, 0.7422, -0.5), (6.731, 0.6945, -0.5), (6.707, 0.7894, -0.5), (6.739, 0.6463, -0.5), (6.745, 0.5977, -0.5), (6.749, 0.5489, -0.5), (6.75, 0.5, -0.5), (5.792, 1.499, -0.5), (5.833, 1.497, -0.5), (5.875, 1.492, -0.5), (5.916, 1.486, -0.5), (5.957, 1.478, -0.5), (1.5, 0.0, 1.5), (1.498, 0.07477, 1.5), (1.493, 0.1494, 1.5), (1.483, 0.2236, 1.5), (1.47, 0.2972, 1.5), (1.454, 0.3701, 1.5), (1.433, 0.4421, 1.5), (1.41, 0.513, 1.5), (1.382, 0.5827, 1.5), (1.351, 0.6508, 1.5), (1.317, 0.7174, 1.5), (1.28, 0.7822, 1.5), (1.239, 0.845, 1.5), (1.196, 0.9057, 1.5), (1.149, 0.9642, 1.5), (1.1, 1.02, 1.5), (1.047, 1.074, 1.5), (0.9925, 1.125, 1.5), (0.9352, 1.173, 1.5), (0.8756, 1.218, 1.5), (0.8138, 1.26, 1.5), (0.75, 1.299, 1.5), (0.6843, 1.335, 1.5), (0.6169, 1.367, 1.5), (0.548, 1.396, 1.5), (0.4777, 1.422, 1.5), (0.4063, 1.444, 1.5), (0.3338, 1.462, 1.5), (0.2605, 1.477, 1.5), (0.1865, 1.488, 1.5), (0.1121, 1.496, 1.5), (0.0374, 1.5, 1.5), (-0.0374, 1.5, 1.5), (-0.1121, 1.496, 1.5), (-0.1865, 1.488, 1.5), (-0.2605, 1.477, 1.5), (-0.3338, 1.462, 1.5), (-0.4063, 1.444, 1.5), (-0.4777, 1.422, 1.5), (-0.548, 1.396, 1.5), (-0.6169, 1.367, 1.5), (-0.6843, 1.335, 1.5), (-0.75, 1.299, 1.5), (-0.8138, 1.26, 1.5), (-0.8756, 1.218, 1.5), (-0.9352, 1.173, 1.5), (-0.9925, 1.125, 1.5), (-1.047, 1.074, 1.5), (-1.1, 1.02, 1.5), (-1.149, 0.9642, 1.5), (-1.196, 0.9057, 1.5), (-1.239, 0.845, 1.5), (-1.28, 0.7822, 1.5), (-1.317, 0.7174, 1.5), (-1.351, 0.6508, 1.5), (-1.382, 0.5827, 1.5), (-1.41, 0.513, 1.5), (-1.433, 0.4421, 1.5), (-1.454, 0.3701, 1.5), (-1.47, 0.2972, 1.5), (-1.483, 0.2236, 1.5), (-1.493, 0.1494, 1.5), (-1.498, 0.07477, 1.5), (-1.5, -5.145e-15, 1.5), (-1.498, -0.07477, 1.5), (-1.493, -0.1494, 1.5), (-1.483, -0.2236, 1.5), (-1.47, -0.2972, 1.5), (-1.454, -0.3701, 1.5), (-1.433, -0.4421, 1.5), (-1.41, -0.513, 1.5), (-1.382, -0.5827, 1.5), (-1.351, -0.6508, 1.5), (-1.317, -0.7174, 1.5), (-1.28, -0.7822, 1.5), (-1.239, -0.845, 1.5), (-1.196, -0.9057, 1.5), (-1.149, -0.9642, 1.5), (-1.1, -1.02, 1.5), (-1.047, -1.074, 1.5), (-0.9925, -1.125, 1.5), (-0.9352, -1.173, 1.5), (-0.8756, -1.218, 1.5), (-0.8138, -1.26, 1.5), (-0.75, -1.299, 1.5), (-0.6843, -1.335, 1.5), (-0.6169, -1.367, 1.5), (-0.548, -1.396, 1.5), (-0.4777, -1.422, 1.5), (-0.4063, -1.444, 1.5), (-0.3338, -1.462, 1.5), (-0.2605, -1.477, 1.5), (-0.1865, -1.488, 1.5), (-0.1121, -1.496, 1.5), (-0.0374, -1.5, 1.5), (0.0374, -1.5, 1.5), (0.1121, -1.496, 1.5), (0.1865, -1.488, 1.5), (0.2605, -1.477, 1.5), (0.3338, -1.462, 1.5), (0.4063, -1.444, 1.5), (0.4777, -1.422, 1.5), (0.548, -1.396, 1.5), (0.6169, -1.367, 1.5), (0.6843, -1.335, 1.5), (0.75, -1.299, 1.5), (0.8138, -1.26, 1.5), (0.8756, -1.218, 1.5), (0.9352, -1.173, 1.5), (0.9925, -1.125, 1.5), (1.047, -1.074, 1.5), (1.1, -1.02, 1.5), (1.149, -0.9642, 1.5), (1.196, -0.9057, 1.5), (1.239, -0.845, 1.5), (1.28, -0.7822, 1.5), (1.317, -0.7174, 1.5), (1.351, -0.6508, 1.5), (1.382, -0.5827, 1.5), (1.41, -0.513, 1.5), (1.433, -0.4421, 1.5), (1.454, -0.3701, 1.5), (1.47, -0.2972, 1.5), (1.483, -0.2236, 1.5), (1.493, -0.1494, 1.5), (1.498, -0.07477, 1.5)], [], [(0, 1, 2), (0, 3, 1), (0, 2, 4), (5, 6, 0), (7, 8, 6), (7, 6, 5), (9, 5, 0), (10, 9, 0), (11, 8, 7), (11, 12, 8), (13, 10, 0), (14, 15, 12), (14, 12, 11), (16, 13, 0), (17, 18, 15), (17, 15, 14), (19, 16, 0), (20, 21, 18), (20, 18, 17), (22, 19, 0), (23, 24, 21), (23, 21, 20), (25, 22, 0), (26, 27, 24), (26, 24, 23), (28, 25, 0), (29, 30, 27), (29, 27, 26), (31, 28, 0), (32, 33, 30), (32, 30, 29), (34, 31, 0), (35, 36, 33), (35, 33, 32), (37, 34, 0), (38, 36, 35), (39, 37, 0), (40, 41, 36), (40, 36, 38), (42, 39, 0), (42, 0, 4), (43, 44, 41), (43, 41, 40), (45, 42, 4), (46, 47, 44), (46, 44, 43), (48, 45, 4), (49, 47, 46), (50, 51, 47), (50, 52, 51), (50, 53, 52), (50, 54, 53), (50, 47, 49), (55, 48, 4), (56, 55, 4), (57, 58, 54), (57, 59, 58), (57, 60, 59), (57, 54, 50), (61, 60, 57), (62, 60, 61), (62, 63, 60), (64, 63, 62), (65, 63, 64), (66, 63, 65), (67, 66, 65), (68, 66, 67), (69, 66, 68), (70, 66, 69), (70, 69, 71), (72, 70, 71), (73, 70, 72), (74, 70, 73), (74, 75, 76), (74, 73, 75), (77, 74, 76), (78, 74, 77), (79, 74, 78), (79, 80, 81), (79, 78, 80), (82, 79, 81), (83, 79, 82), (83, 84, 85), (83, 82, 84), (86, 83, 85), (87, 83, 86), (88, 83, 87), (88, 89, 90), (88, 87, 89), (91, 88, 90), (92, 88, 91), (93, 88, 92), (94, 88, 93), (95, 3, 0), (95, 0, 6), (96, 6, 8), (96, 95, 6), (97, 8, 12), (97, 96, 8), (98, 97, 12), (98, 12, 15), (99, 98, 15), (99, 15, 18), (100, 99, 18), (100, 18, 21), (101, 100, 21), (101, 21, 24), (102, 101, 24), (102, 24, 27), (103, 102, 27), (103, 27, 30), (104, 103, 30), (104, 30, 33), (105, 33, 36), (105, 104, 33), (106, 36, 41), (106, 105, 36), (107, 41, 44), (107, 106, 41), (108, 44, 47), (108, 107, 44), (109, 47, 51), (109, 108, 47), (110, 51, 52), (110, 109, 51), (111, 52, 53), (111, 110, 52), (112, 53, 54), (112, 111, 53), (113, 54, 58), (113, 112, 54), (114, 58, 59), (114, 113, 58), (115, 59, 60), (115, 114, 59), (116, 60, 63), (116, 115, 60), (117, 63, 66), (117, 116, 63), (118, 66, 70), (118, 117, 66), (119, 70, 74), (119, 118, 70), (120, 119, 74), (121, 74, 79), (121, 120, 74), (122, 121, 79), (123, 79, 83), (123, 122, 79), (124, 123, 83), (125, 124, 83), (126, 125, 83), (126, 83, 88), (127, 126, 88), (128, 127, 88), (129, 128, 88), (94, 129, 88), (130, 129, 94), (131, 130, 94), (132, 131, 94), (133, 131, 132), (134, 133, 132), (135, 134, 132), (136, 135, 132), (137, 135, 136), (138, 137, 136), (139, 138, 136), (140, 138, 139), (141, 140, 139), (142, 141, 139), (143, 142, 139), (144, 142, 143), (145, 144, 143), (4, 2, 1), (4, 1, 146), (3, 146, 1), (147, 3, 95), (147, 95, 96), (147, 96, 97), (147, 97, 98), (147, 98, 99), (147, 99, 100), (147, 100, 101), (147, 101, 102), (147, 102, 103), (147, 103, 104), (147, 104, 105), (147, 105, 106), (147, 106, 107), (147, 107, 108), (147, 108, 109), (147, 109, 110), (147, 110, 111), (147, 111, 112), (147, 112, 113), (147, 146, 3), (148, 149, 150), (148, 151, 149), (152, 148, 150), (153, 152, 150), (154, 153, 150), (155, 154, 150), (156, 155, 150), (157, 156, 150), (158, 157, 150), (159, 158, 150), (160, 159, 150), (161, 160, 150), (162, 161, 150), (163, 162, 150), (164, 163, 150), (165, 164, 150), (166, 150, 167), (168, 165, 150), (169, 150, 166), (170, 168, 150), (170, 150, 169), (167, 147, 113), (167, 150, 147), (171, 172, 173), (174, 173, 175), (174, 171, 173), (176, 175, 177), (176, 174, 175), (178, 177, 179), (178, 176, 177), (180, 179, 181), (180, 178, 179), (182, 181, 94), (182, 180, 181), (183, 94, 93), (183, 182, 94), (184, 93, 92), (184, 183, 93), (185, 184, 92), (185, 92, 91), (186, 185, 91), (186, 91, 90), (187, 90, 89), (187, 186, 90), (188, 89, 87), (188, 187, 89), (189, 87, 86), (189, 188, 87), (190, 86, 85), (190, 189, 86), (191, 85, 84), (191, 190, 85), (192, 84, 82), (192, 191, 84), (193, 82, 81), (193, 192, 82), (194, 81, 80), (194, 193, 81), (195, 80, 78), (195, 194, 80), (196, 78, 77), (196, 195, 78), (197, 77, 76), (197, 196, 77), (198, 76, 75), (198, 197, 76), (199, 75, 73), (199, 198, 75), (200, 73, 72), (200, 199, 73), (201, 72, 71), (201, 200, 72), (202, 71, 69), (202, 201, 71), (203, 69, 68), (203, 202, 69), (204, 68, 67), (204, 203, 68), (205, 67, 65), (205, 204, 67), (206, 65, 64), (206, 205, 65), (207, 64, 62), (207, 206, 64), (208, 62, 61), (208, 207, 62), (209, 61, 57), (209, 208, 61), (209, 50, 210), (209, 57, 50), (211, 210, 50), (211, 50, 49), (212, 49, 46), (212, 211, 49), (213, 46, 43), (213, 212, 46), (214, 43, 40), (214, 213, 43), (215, 40, 38), (215, 214, 40), (216, 38, 35), (216, 215, 38), (217, 35, 32), (217, 216, 35), (218, 32, 29), (218, 217, 32), (219, 218, 29), (219, 29, 26), (220, 26, 23), (220, 219, 26), (221, 23, 20), (221, 220, 23), (222, 20, 17), (222, 221, 20), (223, 17, 14), (223, 222, 17), (224, 14, 11), (224, 223, 14), (225, 11, 7), (225, 224, 11), (226, 7, 5), (226, 225, 7), (227, 5, 9), (227, 226, 5), (228, 9, 10), (228, 227, 9), (229, 10, 13), (229, 228, 10), (230, 13, 16), (230, 16, 19), (230, 229, 13), (231, 230, 19), (232, 19, 22), (232, 231, 19), (233, 22, 25), (233, 25, 28), (233, 232, 22), (234, 233, 28), (235, 28, 31), (235, 234, 28), (236, 31, 34), (236, 34, 37), (236, 235, 31), (237, 236, 37), (238, 37, 39), (238, 237, 37), (239, 39, 42), (239, 42, 45), (239, 238, 39), (240, 239, 45), (241, 45, 48), (241, 240, 45), (242, 48, 55), (242, 241, 48), (242, 55, 56), (243, 242, 56), (244, 243, 56), (245, 244, 246), (245, 243, 244), (56, 4, 146, 147, 247), (324, 244, 56, 247), (145, 116, 117), (145, 117, 118), (145, 118, 119), (145, 119, 120), (145, 120, 121), (145, 121, 122), (145, 122, 123), (145, 123, 124), (145, 124, 125), (145, 125, 126), (145, 126, 127), (145, 127, 128), (145, 128, 129), (145, 129, 130), (145, 130, 131), (145, 131, 133), (145, 133, 134), (145, 134, 135), (145, 135, 137), (145, 137, 138), (145, 138, 140), (145, 140, 141), (145, 141, 142), (145, 142, 144), (115, 116, 145), (114, 115, 145), (113, 114, 145), (248, 249, 250), (251, 249, 248), (252, 249, 251), (253, 249, 252), (254, 249, 253), (255, 249, 254), (256, 249, 255), (257, 249, 256), (258, 249, 257), (259, 249, 258), (260, 249, 259), (261, 249, 260), (262, 249, 261), (263, 249, 262), (264, 249, 263), (265, 249, 264), (266, 249, 265), (267, 249, 266), (268, 249, 267), (269, 249, 268), (270, 249, 269), (271, 249, 270), (272, 249, 271), (273, 249, 272), (274, 249, 273), (275, 249, 274), (276, 249, 275), (277, 249, 276), (278, 249, 277), (279, 249, 278), (280, 249, 279), (281, 249, 280), (282, 249, 281), (283, 249, 282), (284, 249, 283), (167, 249, 284), (167, 145, 249), (167, 113, 145), (132, 181, 179), (132, 94, 181), (177, 132, 179), (175, 132, 177), (173, 132, 175), (136, 132, 173), (172, 136, 173), (139, 136, 172), (143, 139, 172), (171, 143, 172), (285, 145, 143), (285, 143, 171), (249, 145, 285), (286, 249, 285), (287, 288, 286), (287, 286, 285), (250, 249, 286), (248, 250, 286), (289, 248, 286), (251, 248, 289), (252, 251, 289), (253, 252, 289), (290, 253, 289), (254, 253, 290), (255, 254, 290), (256, 255, 290), (291, 256, 290), (257, 256, 291), (258, 257, 291), (259, 258, 291), (292, 259, 291), (260, 259, 292), (261, 260, 292), (262, 261, 292), (263, 262, 292), (293, 264, 263), (293, 263, 292), (265, 264, 293), (266, 265, 293), (267, 266, 293), (294, 267, 293), (268, 267, 294), (269, 268, 294), (270, 269, 294), (295, 270, 294), (271, 270, 295), (272, 271, 295), (273, 272, 295), (274, 295, 296), (274, 273, 295), (275, 274, 296), (276, 296, 297), (276, 275, 296), (277, 276, 297), (278, 297, 298), (278, 277, 297), (279, 278, 298), (280, 298, 299), (280, 279, 298), (281, 299, 300), (281, 280, 299), (282, 300, 301), (282, 281, 300), (283, 282, 301), (284, 301, 302), (284, 283, 301), (167, 302, 303), (167, 284, 302), (166, 167, 303), (166, 303, 304), (169, 166, 304), (169, 304, 305), (170, 169, 305), (170, 305, 306), (168, 170, 306), (168, 306, 307), (165, 168, 307), (165, 307, 308), (164, 165, 308), (164, 308, 309), (163, 164, 309), (163, 309, 310), (162, 163, 310), (162, 310, 311), (161, 162, 311), (161, 311, 312), (160, 161, 312), (160, 312, 313), (159, 160, 313), (159, 313, 314), (158, 159, 314), (158, 314, 315), (157, 158, 315), (157, 315, 316), (156, 157, 316), (156, 316, 317), (155, 156, 317), (155, 317, 318), (154, 155, 318), (154, 318, 319), (153, 154, 319), (153, 319, 320), (152, 320, 321), (152, 153, 320), (148, 152, 321), (321, 322, 151), (321, 151, 148), (322, 323, 149), (322, 149, 151), (150, 149, 323, 244, 324), (150, 247, 147), (150, 324, 247), (227, 225, 226), (230, 227, 228), (230, 228, 229), (233, 231, 232), (234, 231, 233), (218, 219, 220), (218, 220, 221), (218, 221, 222), (218, 222, 223), (218, 223, 224), (218, 224, 225), (218, 225, 227), (215, 216, 217), (215, 217, 218), (240, 238, 239), (210, 211, 212), (210, 212, 213), (210, 213, 214), (210, 214, 215), (210, 215, 218), (242, 230, 231), (242, 234, 235), (242, 235, 236), (242, 236, 237), (242, 237, 238), (242, 240, 241), (242, 227, 230), (242, 231, 234), (242, 218, 227), (242, 210, 218), (242, 238, 240), (207, 208, 209), (206, 207, 209), (204, 205, 206), (200, 204, 206), (200, 201, 202), (200, 202, 203), (200, 203, 204), (197, 198, 199), (197, 199, 200), (195, 196, 197), (195, 197, 200), (190, 191, 192), (190, 192, 193), (190, 193, 194), (190, 194, 195), (188, 189, 190), (186, 187, 188), (186, 195, 200), (186, 188, 190), (186, 190, 195), (183, 184, 185), (183, 185, 186), (180, 182, 183), (176, 178, 180), (171, 209, 210), (171, 206, 209), (171, 200, 206), (171, 186, 200), (171, 183, 186), (171, 180, 183), (171, 176, 180), (171, 210, 242), (171, 174, 176), (325, 326, 242), (327, 242, 326), (328, 325, 242), (329, 242, 327), (330, 328, 242), (331, 242, 329), (332, 330, 242), (333, 242, 331), (334, 332, 242), (335, 242, 333), (336, 334, 242), (337, 242, 335), (338, 336, 242), (339, 242, 337), (340, 338, 242), (341, 242, 339), (342, 340, 242), (343, 242, 341), (344, 342, 242), (345, 242, 343), (346, 344, 242), (347, 242, 345), (348, 346, 242), (349, 242, 347), (350, 348, 242), (351, 242, 349), (352, 350, 242), (353, 242, 351), (354, 242, 353), (355, 242, 354), (355, 171, 242), (356, 171, 355), (357, 171, 356), (358, 171, 357), (359, 171, 358), (360, 171, 359), (361, 171, 360), (362, 171, 361), (363, 171, 362), (364, 171, 363), (365, 171, 364), (366, 171, 365), (367, 171, 366), (368, 171, 367), (369, 171, 368), (370, 171, 369), (371, 171, 370), (372, 171, 371), (373, 171, 372), (374, 171, 373), (242, 243, 375), (242, 375, 352), (285, 171, 376), (376, 171, 377), (377, 171, 378), (378, 171, 379), (379, 171, 380), (380, 171, 381), (381, 171, 382), (382, 171, 383), (383, 171, 384), (384, 171, 385), (385, 171, 386), (386, 171, 374), (387, 245, 246), (387, 246, 388), (389, 388, 390), (389, 387, 388), (391, 390, 392), (391, 389, 390), (393, 392, 394), (393, 391, 392), (395, 394, 396), (395, 393, 394), (397, 396, 398), (397, 395, 396), (399, 398, 400), (399, 397, 398), (401, 400, 402), (401, 399, 400), (403, 401, 402), (403, 402, 404), (405, 404, 406), (405, 403, 404), (407, 406, 408), (407, 405, 406), (409, 408, 410), (409, 407, 408), (411, 410, 412), (411, 409, 410), (413, 412, 414), (413, 411, 412), (415, 414, 416), (415, 413, 414), (417, 416, 418), (417, 415, 416), (419, 418, 420), (419, 417, 418), (421, 420, 422), (421, 419, 420), (423, 422, 424), (423, 421, 422), (425, 424, 426), (425, 426, 427), (425, 423, 424), (428, 425, 427), (429, 427, 430), (429, 428, 427), (431, 430, 432), (431, 432, 433), (431, 429, 430), (434, 431, 433), (435, 433, 436), (435, 434, 433), (437, 436, 438), (437, 438, 439), (437, 435, 436), (440, 437, 439), (441, 439, 442), (441, 440, 439), (443, 442, 444), (443, 444, 445), (443, 441, 442), (446, 443, 445), (447, 445, 448), (447, 446, 445), (449, 448, 450), (449, 447, 448), (245, 451, 452), (245, 453, 451), (245, 454, 453), (245, 455, 454), (245, 456, 455), (245, 457, 456), (245, 458, 457), (245, 459, 458), (245, 460, 459), (245, 461, 460), (245, 462, 461), (245, 463, 462), (245, 464, 463), (245, 465, 464), (245, 466, 465), (245, 467, 466), (245, 468, 467), (245, 469, 468), (245, 470, 469), (245, 471, 470), (245, 472, 471), (245, 473, 472), (245, 474, 473), (245, 475, 474), (245, 476, 475), (245, 477, 476), (245, 478, 477), (245, 479, 478), (245, 480, 479), (245, 481, 480), (391, 387, 389), (395, 391, 393), (395, 387, 391), (403, 395, 397), (403, 397, 399), (403, 399, 401), (403, 387, 395), (407, 403, 405), (407, 387, 403), (411, 407, 409), (411, 387, 407), (421, 415, 417), (421, 417, 419), (423, 415, 421), (425, 415, 423), (428, 415, 425), (429, 415, 428), (429, 413, 415), (434, 413, 429), (434, 411, 413), (434, 429, 431), (435, 411, 434), (437, 411, 435), (440, 411, 437), (446, 411, 440), (446, 440, 441), (446, 441, 443), (446, 387, 411), (447, 387, 446), (449, 387, 447), (449, 245, 387), (287, 482, 483), (287, 484, 482), (287, 485, 484), (287, 486, 485), (287, 487, 486), (287, 488, 487), (287, 489, 488), (287, 490, 489), (287, 491, 490), (287, 492, 491), (287, 493, 492), (287, 494, 493), (287, 495, 494), (287, 496, 495), (287, 497, 496), (287, 498, 497), (287, 499, 498), (287, 500, 499), (287, 481, 245), (287, 483, 481), (501, 245, 449), (501, 287, 245), (502, 287, 501), (503, 501, 504), (505, 506, 502), (507, 505, 502), (508, 502, 501), (508, 501, 503), (508, 507, 502), (508, 503, 509), (510, 511, 512), (510, 512, 513), (514, 508, 515), (514, 515, 516), (514, 516, 517), (518, 510, 513), (518, 519, 510), (520, 514, 521), (522, 514, 520), (523, 514, 522), (524, 518, 513), (524, 525, 518), (524, 513, 507), (526, 507, 508), (526, 508, 514), (526, 514, 523), (526, 524, 507), (526, 527, 524), (528, 526, 523), (528, 523, 529), (528, 529, 530), (528, 530, 531), (528, 532, 526), (243, 245, 533), (533, 245, 452), (287, 285, 534), (287, 534, 535), (287, 535, 536), (287, 536, 537), (287, 537, 538), (287, 538, 539), (287, 539, 540), (287, 540, 541), (287, 541, 542), (287, 542, 543), (287, 543, 544), (287, 544, 545), (287, 545, 500), (246, 244, 323), (388, 246, 323), (390, 388, 323), (392, 390, 323), (321, 392, 323), (321, 394, 392), (321, 396, 394), (321, 398, 396), (321, 400, 398), (321, 402, 400), (321, 404, 402), (321, 406, 404), (321, 408, 406), (321, 410, 408), (321, 412, 410), (321, 414, 412), (321, 416, 414), (321, 418, 416), (321, 323, 322), (320, 418, 321), (320, 420, 418), (319, 420, 320), (319, 422, 420), (318, 422, 319), (318, 424, 422), (293, 546, 547), (293, 548, 546), (293, 549, 548), (293, 550, 549), (293, 551, 550), (293, 292, 551), (317, 426, 424), (317, 424, 318), (294, 293, 547), (294, 552, 553), (294, 554, 552), (294, 555, 554), (294, 547, 555), (316, 426, 317), (316, 427, 426), (295, 294, 553), (295, 556, 557), (295, 558, 556), (295, 553, 558), (315, 427, 316), (315, 430, 427), (296, 295, 557), (296, 559, 560), (296, 561, 559), (296, 562, 561), (296, 557, 562), (314, 430, 315), (314, 432, 430), (297, 296, 560), (297, 563, 564), (297, 565, 563), (297, 560, 565), (313, 432, 314), (313, 433, 432), (298, 297, 564), (298, 566, 567), (298, 568, 566), (298, 564, 568), (312, 433, 313), (312, 436, 433), (299, 569, 570), (299, 567, 569), (299, 298, 567), (311, 436, 312), (311, 438, 436), (300, 571, 572), (300, 570, 571), (300, 299, 570), (310, 438, 311), (310, 439, 438), (310, 442, 439), (301, 300, 572), (309, 442, 310), (309, 444, 442), (302, 301, 572), (308, 444, 309), (308, 445, 444), (303, 572, 450), (303, 302, 572), (307, 445, 308), (307, 448, 445), (307, 450, 448), (304, 303, 450), (306, 450, 307), (305, 304, 450), (305, 450, 306), (288, 290, 289), (573, 290, 288), (291, 573, 574), (291, 290, 573), (575, 291, 574), (576, 291, 575), (577, 291, 576), (292, 291, 577), (288, 289, 286), (501, 572, 571), (504, 571, 570), (504, 501, 571), (503, 570, 569), (503, 504, 570), (509, 569, 567), (509, 503, 569), (508, 567, 566), (508, 509, 567), (515, 566, 568), (515, 508, 566), (516, 568, 564), (516, 515, 568), (517, 564, 563), (517, 516, 564), (514, 517, 563), (514, 563, 565), (521, 514, 565), (521, 565, 560), (520, 560, 559), (520, 521, 560), (522, 559, 561), (522, 520, 559), (523, 561, 562), (523, 522, 561), (529, 562, 557), (529, 523, 562), (530, 557, 556), (530, 529, 557), (531, 556, 558), (531, 530, 556), (528, 558, 553), (528, 531, 558), (532, 553, 552), (532, 528, 553), (526, 552, 554), (526, 532, 552), (527, 554, 555), (527, 526, 554), (524, 555, 547), (524, 527, 555), (525, 547, 546), (525, 524, 547), (518, 546, 548), (518, 525, 546), (519, 548, 549), (519, 518, 548), (510, 549, 550), (510, 519, 549), (511, 550, 551), (511, 510, 550), (512, 551, 292), (512, 511, 551), (513, 292, 577), (513, 512, 292), (507, 577, 576), (507, 513, 577), (505, 576, 575), (505, 507, 576), (506, 575, 574), (506, 505, 575), (502, 574, 573), (502, 506, 574), (287, 573, 288), (287, 502, 573), (483, 578, 481), (483, 579, 578), (482, 580, 579), (482, 579, 483), (484, 581, 580), (484, 580, 482), (485, 582, 581), (485, 581, 484), (486, 583, 582), (486, 582, 485), (487, 584, 583), (487, 583, 486), (488, 585, 584), (488, 584, 487), (489, 586, 585), (489, 585, 488), (490, 587, 586), (490, 586, 489), (491, 588, 587), (491, 587, 490), (492, 589, 588), (492, 588, 491), (493, 589, 492), (493, 590, 589), (494, 590, 493), (494, 591, 590), (495, 591, 494), (495, 592, 591), (496, 592, 495), (496, 593, 592), (497, 593, 496), (497, 594, 593), (498, 594, 497), (498, 595, 594), (499, 595, 498), (499, 596, 595), (500, 596, 499), (500, 597, 596), (545, 597, 500), (545, 598, 597), (544, 598, 545), (544, 599, 598), (543, 599, 544), (543, 600, 599), (542, 600, 543), (542, 601, 600), (541, 601, 542), (541, 602, 601), (540, 603, 602), (540, 602, 541), (539, 604, 603), (539, 603, 540), (538, 605, 604), (538, 604, 539), (537, 606, 605), (537, 605, 538), (536, 607, 606), (536, 606, 537), (535, 608, 607), (535, 607, 536), (534, 609, 608), (534, 608, 535), (285, 610, 609), (285, 609, 534), (376, 611, 610), (376, 610, 285), (377, 612, 611), (377, 611, 376), (378, 613, 612), (378, 612, 377), (379, 614, 613), (379, 613, 378), (380, 614, 379), (380, 615, 614), (381, 615, 380), (381, 616, 615), (382, 616, 381), (382, 617, 616), (383, 617, 382), (383, 618, 617), (384, 618, 383), (384, 619, 618), (385, 619, 384), (385, 620, 619), (386, 620, 385), (386, 621, 620), (374, 621, 386), (374, 622, 621), (373, 622, 374), (373, 623, 622), (372, 623, 373), (372, 624, 623), (371, 624, 372), (371, 625, 624), (370, 625, 371), (370, 626, 625), (369, 626, 370), (369, 627, 626), (368, 627, 369), (368, 628, 627), (367, 628, 368), (367, 629, 628), (366, 629, 367), (366, 630, 629), (365, 630, 366), (365, 631, 630), (364, 631, 365), (364, 632, 631), (363, 632, 364), (363, 633, 632), (362, 633, 363), (362, 634, 633), (361, 634, 362), (361, 635, 634), (360, 635, 361), (360, 636, 635), (359, 637, 636), (359, 636, 360), (358, 638, 637), (358, 637, 359), (357, 639, 638), (357, 638, 358), (356, 639, 357), (356, 640, 639), (355, 640, 356), (355, 641, 640), (354, 641, 355), (354, 642, 641), (353, 642, 354), (353, 643, 642), (351, 643, 353), (351, 644, 643), (349, 644, 351), (349, 645, 644), (347, 646, 645), (347, 645, 349), (345, 647, 646), (345, 646, 347), (343, 648, 647), (343, 647, 345), (341, 649, 648), (341, 648, 343), (339, 650, 649), (339, 649, 341), (337, 651, 650), (337, 650, 339), (335, 652, 651), (335, 651, 337), (333, 653, 652), (333, 652, 335), (331, 654, 653), (331, 653, 333), (329, 655, 654), (329, 654, 331), (327, 656, 655), (327, 655, 329), (326, 657, 656), (326, 656, 327), (325, 658, 657), (325, 657, 326), (328, 659, 658), (328, 658, 325), (330, 660, 659), (330, 659, 328), (332, 661, 660), (332, 660, 330), (334, 662, 661), (334, 661, 332), (336, 663, 662), (336, 662, 334), (338, 664, 663), (338, 663, 336), (340, 664, 338), (340, 665, 664), (342, 665, 340), (342, 666, 665), (344, 666, 342), (344, 667, 666), (346, 667, 344), (346, 668, 667), (348, 668, 346), (348, 669, 668), (350, 669, 348), (350, 670, 669), (352, 670, 350), (352, 671, 670), (375, 672, 671), (375, 671, 352), (243, 673, 672), (243, 672, 375), (533, 674, 673), (533, 673, 243), (452, 675, 674), (452, 674, 533), (451, 676, 675), (451, 675, 452), (453, 677, 676), (453, 676, 451), (454, 678, 677), (454, 677, 453), (455, 679, 678), (455, 678, 454), (456, 680, 679), (456, 679, 455), (457, 681, 680), (457, 680, 456), (458, 682, 681), (458, 681, 457), (459, 683, 682), (459, 682, 458), (460, 684, 683), (460, 683, 459), (461, 685, 684), (461, 684, 460), (462, 686, 685), (462, 685, 461), (463, 687, 686), (463, 686, 462), (464, 688, 687), (464, 687, 463), (465, 689, 688), (465, 688, 464), (466, 690, 689), (466, 689, 465), (467, 690, 466), (467, 691, 690), (468, 691, 467), (468, 692, 691), (469, 692, 468), (469, 693, 692), (470, 693, 469), (470, 694, 693), (471, 694, 470), (471, 695, 694), (472, 695, 471), (472, 696, 695), (473, 696, 472), (473, 697, 696), (474, 697, 473), (474, 698, 697), (475, 698, 474), (475, 699, 698), (476, 699, 475), (476, 700, 699), (477, 700, 476), (477, 701, 700), (478, 701, 477), (478, 702, 701), (479, 702, 478), (479, 703, 702), (480, 578, 703), (480, 703, 479), (481, 578, 480), (501, 449, 450), (501, 450, 572), (663, 657, 658), (663, 658, 659), (663, 659, 660), (663, 660, 661), (663, 661, 662), (665, 663, 664), (666, 663, 665), (647, 648, 649), (668, 666, 667), (671, 668, 669), (671, 669, 670), (673, 671, 672), (639, 640, 641), (636, 637, 638), (679, 673, 674), (679, 674, 675), (679, 675, 676), (679, 676, 677), (679, 677, 678), (633, 636, 638), (633, 634, 635), (633, 635, 636), (633, 638, 639), (681, 679, 680), (682, 679, 681), (631, 632, 633), (628, 629, 630), (628, 630, 631), (686, 684, 685), (626, 627, 628), (688, 683, 684), (688, 686, 687), (688, 684, 686), (689, 683, 688), (624, 626, 628), (624, 625, 626), (624, 628, 631), (691, 689, 690), (621, 622, 623), (621, 623, 624), (693, 691, 692), (693, 683, 689), (693, 689, 691), (619, 620, 621), (695, 682, 683), (695, 679, 682), (695, 673, 679), (695, 693, 694), (695, 657, 663), (695, 663, 666), (695, 683, 693), (695, 666, 668), (695, 656, 657), (695, 668, 671), (695, 671, 673), (618, 619, 621), (697, 695, 696), (616, 617, 618), (699, 697, 698), (613, 614, 615), (613, 615, 616), (613, 618, 621), (613, 616, 618), (701, 699, 700), (701, 697, 699), (701, 695, 697), (611, 612, 613), (703, 695, 701), (703, 701, 702), (580, 578, 579), (580, 703, 578), (605, 606, 607), (605, 607, 608), (605, 608, 609), (605, 609, 610), (605, 610, 611), (583, 580, 581), (583, 581, 582), (583, 703, 580), (584, 703, 583), (585, 703, 584), (602, 603, 604), (601, 602, 604), (601, 604, 605), (587, 585, 586), (588, 585, 587), (599, 600, 601), (597, 598, 599), (597, 599, 601), (597, 605, 611), (597, 611, 613), (597, 601, 605), (591, 588, 589), (591, 589, 590), (591, 585, 588), (596, 597, 613), (593, 695, 703), (593, 591, 592), (593, 641, 642), (593, 647, 649), (593, 642, 643), (593, 643, 644), (593, 644, 645), (593, 645, 646), (593, 646, 647), (593, 585, 591), (593, 649, 650), (593, 650, 651), (593, 651, 652), (593, 652, 653), (593, 653, 654), (593, 654, 655), (593, 656, 695), (593, 655, 656), (593, 703, 585), (593, 639, 641), (594, 631, 633), (594, 595, 596), (594, 624, 631), (594, 613, 621), (594, 596, 613), (594, 621, 624), (594, 639, 593), (594, 633, 639)])
me_any_015mm_wheel_holder.update()
me_cube_020 = bpy.data.meshes.new('Cube.020')
me_cube_020.from_pydata([(-4.0, -10.31, -11.0), (-4.0, 11.22, -11.0), (4.0, -10.31, -11.0), (4.0, 11.22, -11.0), (-4.0, -10.31, 5.955), (4.0, -10.31, 5.955), (-4.0, 11.22, 5.955), (4.0, 11.22, 5.955), (4.0, -11.31, 10.47), (-4.0, -11.31, 10.47), (-4.0, 12.22, 10.47), (4.0, 12.22, 10.47), (-4.0, -9.578, 8.145), (-4.0, -9.578, 7.27), (4.0, -9.578, 7.27), (4.0, -9.578, 8.145), (-4.0, 10.33, 7.27), (-4.0, 10.33, 8.145), (4.0, 10.33, 8.145), (4.0, 10.33, 7.27)], [], [(15, 18, 11, 8), (16, 19, 7, 6), (1, 6, 7, 3), (1, 3, 2, 0), (0, 4, 13, 16, 6, 1), (2, 5, 4, 0), (18, 17, 10, 11), (17, 12, 9, 10), (11, 10, 9, 8), (14, 13, 4, 5), (3, 7, 19, 14, 5, 2), (15, 12, 13, 14), (17, 18, 19, 16), (12, 17, 16, 13), (14, 19, 18, 15), (12, 15, 8, 9)])
_uv = me_cube_020.uv_layers.new(name='UVMap')
_uv.uv.foreach_set('vector', [0.625, 0.7197, 0.625, 0.5199, 0.625, 0.5199, 0.625, 0.7197, 0.6119, 0.25, 0.6119, 0.5, 0.6073, 0.5, 0.6073, 0.25, 0.375, 0.25, 0.6073, 0.25, 0.6073, 0.5, 0.375, 0.5, 0.125, 0.5, 0.375, 0.5, 0.375, 0.75, 0.125, 0.75, 0.375, 0.0, 0.5981, 0.0, 0.605, 0.007849, 0.6119, 0.2448, 0.6073, 0.25, 0.375, 0.25, 0.375, 0.75, 0.5981, 0.75, 0.5981, 1.0, 0.375, 1.0, 0.625, 0.5, 0.625, 0.25, 0.625, 0.25, 0.625, 0.5, 0.625, 0.2301, 0.625, 0.0303, 0.625, 0.0303, 0.625, 0.2301, 0.625, 0.5199, 0.875, 0.5382, 0.875, 0.7011, 0.625, 0.7197, 0.605, 0.75, 0.605, 1.0, 0.5981, 1.0, 0.5981, 0.75, 0.375, 0.5, 0.6073, 0.5, 0.6119, 0.5052, 0.605, 0.7422, 0.5981, 0.75, 0.375, 0.75, 0.625, 0.75, 0.625, 1.0, 0.605, 1.0, 0.605, 0.75, 0.625, 0.25, 0.625, 0.5, 0.6119, 0.5, 0.6119, 0.25, 0.625, 0.0303, 0.625, 0.2301, 0.6119, 0.2448, 0.605, 0.007849, 0.605, 0.7422, 0.6119, 0.5052, 0.625, 0.5199, 0.625, 0.7197, 0.625, 1.0, 0.625, 0.75, 0.625, 0.75, 0.625, 1.0])
me_cube_020.use_remesh_fix_poles = True
me_cube_020.use_remesh_preserve_attributes = False
me_cube_020.use_mirror_vertex_groups = False
me_cube_020.update()

# ---- objects
ob_basemesh = bpy.data.objects.new('basemesh', None)
ob_stick_r_cutout_bool = bpy.data.objects.new('Stick R cutout bool', None)
ob_wheel = bpy.data.objects.new('Wheel', me_secondary_015mm_wheel)
ob_wheel_core = bpy.data.objects.new('Wheel core', me_any_007mm_wheel_core)
ob_wheel_holder = bpy.data.objects.new('Wheel holder', me_any_015mm_wheel_holder)
ob_wheel_cutout__b = bpy.data.objects.new('Wheel cutout (B)', me_cube_020)

# ---- transforms, parenting, visibility, modifiers, constraints
ob_basemesh.location = (0.0, 0.0, 0.0)
ob_basemesh.instance_type = 'COLLECTION'
ob_stick_r_cutout_bool.location = (0.0, 0.0, 0.0)
ob_wheel.location = (23.4, -51.5, 51.0)
_vg = ob_wheel.vertex_groups.new(name='scroll')
_m = ob_wheel.modifiers.new('scroll', 'NODES')
_m.node_group = ng_scroll
ob_wheel_core.location = (23.4, -51.5, 51.0)
ob_wheel_core.rotation_euler = (0.0, 3.142, -1.571)
ob_wheel_holder.location = (23.4, -51.5, 51.0)
ob_wheel_holder.rotation_euler = (1.571, -0.0, -1.571)
ob_wheel_cutout__b.location = (20.0, -52.0, 48.0)
ob_wheel_cutout__b.hide_render = True
ob_wheel_cutout__b.display_type = 'WIRE'
ob_wheel_cutout__b.lineart.crease_threshold = 0.0
_m = ob_wheel_cutout__b.modifiers.new('scroll bool', 'NODES')
_m.node_group = ng_scroll_bool
_m = ob_wheel_cutout__b.modifiers.new('Bevel', 'BEVEL')
_m.width = 1.0
_m.width_pct = 1.0
_m.segments = 6
_m.limit_method = 'WEIGHT'
ob_basemesh.instance_collection = col_basemesh

# ---- collection membership
scene.collection.objects.link(ob_basemesh)
scene.collection.objects.link(ob_stick_r_cutout_bool)
col_scrollwheel.objects.link(ob_wheel)
col_scrollwheel.objects.link(ob_wheel_core)
col_scrollwheel.objects.link(ob_wheel_holder)
col_scrolwheel_bools.objects.link(ob_wheel_cutout__b)

# ---- scene / render settings (as saved in the file)
scene.frame_start = 1; scene.frame_end = 250; scene.frame_set(4)
scene.render.engine = 'CYCLES'
scene.render.image_settings.color_mode = 'RGB'
scene.render.resolution_x = 1872
scene.render.resolution_y = 1200
scene.cycles.use_denoising = False
scene.cycles.samples = 64
scene.cycles.sampling_pattern = 'TABULATED_SOBOL'
scene.cycles.use_adaptive_sampling = False
scene.cycles.use_light_tree = False
scene.eevee.use_gtao = True
scene.eevee.gtao_distance = 10.0
scene.eevee.ray_tracing_options.trace_max_roughness = 0.0
scene.view_settings.view_transform = 'Standard'
scene.unit_settings.scale_length = 0.001
bpy.context.view_layer.update()

# ---- added for rendering (the .blend has no active camera and no usable light): camera, sun
cam_auto = bpy.data.cameras.new('AutoCamera')
cam_auto.lens = 50.0
cam_auto.sensor_width = 36.0
cam_auto.clip_end = 1000.0
ob_auto_camera = bpy.data.objects.new('AutoCamera', cam_auto)
scene.collection.objects.link(ob_auto_camera)
ob_auto_camera.location = (49.2786, -89.0043, 75.2879)
ob_auto_camera.rotation_euler = (1.09748, -7.21219e-08, 0.694738)
scene.camera = ob_auto_camera
light_auto_sun = bpy.data.lights.new('AutoSun', 'SUN')
light_auto_sun.energy = 3.0
light_auto_sun.angle = 0.0523599
ob_auto_sun = bpy.data.objects.new('AutoSun', light_auto_sun)
scene.collection.objects.link(ob_auto_sun)
ob_auto_sun.rotation_euler = (0.872665, 0.174533, 0.523599)
bpy.context.view_layer.update()
